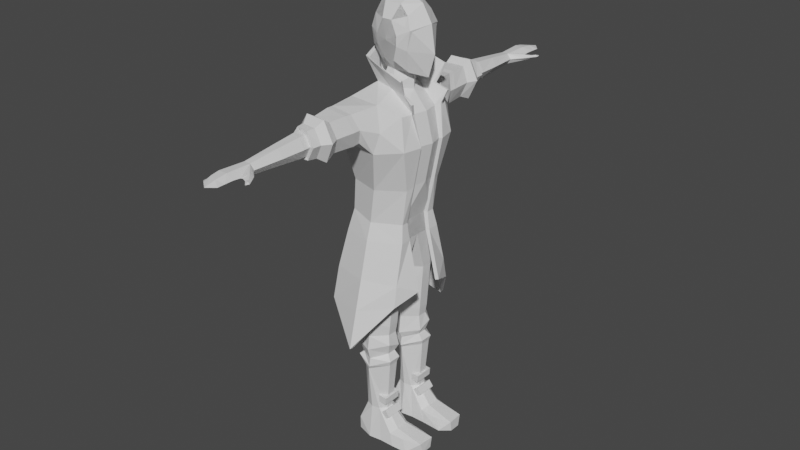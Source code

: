 # Source: Protag-in-prog1.blend  (saved by Blender 3.3.6; exported with 4.5.12 LTS)
import bpy
from mathutils import Matrix  # noqa: F401  (used for matrix-valued properties, if any)

bpy.ops.wm.read_factory_settings(use_empty=True)
scene = bpy.context.scene
scene.name = 'Scene'

# ---- collections
col_collection = bpy.data.collections.new('Collection'); scene.collection.children.link(col_collection)

# ---- materials (node trees are filled in below, after node groups)
mat_material = bpy.data.materials.new('Material')
mat_material.alpha_threshold = 0.0
mat_material.use_transparent_shadow = False
mat_material.roughness = 0.5
mat_material.line_color = (0.0, 0.0, 0.0, 1.0)

# ---- material node trees
mat_material.use_nodes = True; mat_material.node_tree.nodes.clear()
_N = mat_material.node_tree.nodes; _L = mat_material.node_tree.links
n0 = _N.new('ShaderNodeOutputMaterial'); n0.name = 'Material Output'; n0.location = (300, 300)
n1 = _N.new('ShaderNodeBsdfPrincipled'); n1.name = 'Principled BSDF'; n1.location = (10, 300)
n1.distribution = 'GGX'
n1.subsurface_method = 'RANDOM_WALK_SKIN'
n1.inputs[3].default_value = 1.45
n1.inputs[27].default_value = (0.0, 0.0, 0.0, 1.0)
n1.inputs[28].default_value = 1.0
_L.new(n1.outputs[0], n0.inputs[0])
n0.is_active_output = True

# ---- world
world_world = bpy.data.worlds.new('World'); scene.world = world_world
world_world.use_nodes = True; world_world.node_tree.nodes.clear()
_N = world_world.node_tree.nodes; _L = world_world.node_tree.links
n0 = _N.new('ShaderNodeOutputWorld'); n0.name = 'World Output'; n0.location = (300, 300)
n1 = _N.new('ShaderNodeBackground'); n1.name = 'Background'; n1.location = (10, 300)
n1.inputs[0].default_value = (0.05088, 0.05088, 0.05088, 1.0)
_L.new(n1.outputs[0], n0.inputs[0])
n0.is_active_output = True
world_world.color = (0.05088, 0.05088, 0.05088)
world_world.use_sun_shadow = False
world_world.sun_shadow_jitter_overblur = 0.0

# ---- meshes
me_cube = bpy.data.meshes.new('Cube')
me_cube.from_pydata([(0.6156, 0.799, 1.272), (0.4608, 0.5671, -1.744), (0.6156, -0.799, 1.272), (0.4608, -0.5671, -1.744), (-0.6763, 1.003, 1.512), (-0.8319, 0.757, -1.648), (-0.6763, -1.003, 1.512), (-0.8319, -0.757, -1.648), (-0.9318, 0.0, -1.648), (0.7985, 0.0, 1.272), (-0.8415, 0.0, 1.512), (0.4608, 0.0, -1.744), (0.7688, 0.8786, 0.456), (0.6011, 0.5687, -0.7189), (-0.7817, -0.7508, -0.7511), (0.7688, -0.8786, 0.456), (0.6011, -0.5687, -0.7189), (-0.7817, 0.7508, -0.7511), (1.008, 0.0, 0.4574), (0.7876, 0.0, -0.6434), (-0.1931, 0.9253, -1.744), (0.1979, -1.194, 1.558), (-0.1931, -0.9253, -1.744), (0.1979, 1.194, 1.558), (-0.03298, 0.9695, -0.7365), (-0.03298, -0.9695, -0.7365), (-0.3766, 3.282, 0.8787), (-0.5983, 3.243, 1.166), (-0.4183, 3.206, 1.434), (-0.1699, 3.269, 1.426), (-0.007908, 3.289, 1.152), (-0.1623, 3.263, 0.8738), (-0.4018, 4.978, 0.9692), (-0.5564, 4.962, 1.129), (-0.4149, 4.973, 1.253), (-0.2376, 4.964, 1.247), (-0.1218, 4.956, 1.113), (-0.2284, 4.953, 0.9648), (-0.6151, 2.943, 1.163), (-0.3985, 2.953, 0.8508), (-0.4382, 2.928, 1.448), (-0.1294, 2.961, 1.444), (0.01203, 2.958, 1.148), (-0.1185, 2.935, 0.845), (-0.6046, 4.074, 1.151), (-0.4018, 4.122, 0.9199), (-0.4358, 4.029, 1.355), (-0.1945, 4.161, 1.348), (-0.03733, 4.13, 1.135), (-0.1866, 4.099, 0.9153), (-0.3903, 3.481, 0.8785), (-0.6125, 3.438, 1.163), (-0.4369, 3.398, 1.426), (-0.1636, 3.482, 1.419), (0.0004302, 3.489, 1.148), (-0.1603, 3.461, 0.8734), (-1.064, 0.0, -2.252), (-0.953, -0.8886, -2.252), (-0.19, 1.086, -2.252), (-0.953, 0.8886, -2.252), (-0.19, -1.086, -2.252), (0.5348, -0.6657, -2.252), (0.5348, 0.0, -2.252), (0.5348, 0.6657, -2.252), (-0.2434, 0.0, -2.917), (-0.1535, 1.22, -3.486), (-0.7573, 1.004, -3.3), (0.3762, 0.4699, -3.486), (0.3762, 0.7814, -3.486), (-0.8206, 0.4699, -3.3), (-0.1954, 0.1157, -3.504), (-0.1493, 1.229, -4.703), (-0.5875, 1.014, -4.703), (0.2561, 0.4842, -4.849), (0.2561, 0.7931, -4.849), (-0.6503, 0.4842, -4.849), (-0.1908, 0.133, -4.867), (-0.151, 1.18, -5.123), (-0.5477, 0.986, -5.123), (0.2159, 0.5063, -5.135), (0.2159, 0.7859, -5.135), (-0.6045, 0.5063, -5.135), (-0.1886, 0.1884, -5.151), (-0.1446, 1.253, -5.517), (-0.623, 1.05, -5.487), (0.2974, 0.4711, -5.547), (0.2974, 0.8708, -5.393), (-0.6915, 0.4711, -5.654), (-0.1899, 0.1229, -5.657), (-0.2165, 1.148, -6.212), (-0.6574, 0.7805, -6.047), (0.2993, 0.5574, -6.047), (0.2993, 0.8529, -6.047), (-0.6574, 0.6298, -6.047), (-0.2165, 0.2618, -6.212), (-0.6321, 1.042, -5.935), (-0.1409, 1.204, -6.081), (0.3414, 0.8872, -5.902), (-0.6959, 0.5033, -5.935), (-0.183, 0.1907, -6.104), (0.3414, 0.5033, -5.902), (-0.1486, 1.161, -5.841), (-0.5737, 0.5293, -5.841), (0.195, 0.5293, -5.734), (-0.5204, 0.9791, -5.841), (0.195, 0.7915, -5.734), (-0.1838, 0.2313, -5.856), (-0.08372, -0.5268, 2.562), (-0.08429, -0.6139, 3.596), (-0.08372, 0.5268, 2.562), (-0.08429, 0.6139, 3.596), (0.1865, -0.5245, 2.562), (0.1865, -0.6143, 3.595), (0.1865, 0.5245, 2.562), (0.1865, 0.6143, 3.595), (-0.283, 0.3812, 2.465), (-0.4894, 0.0, 2.381), (-0.283, -0.3812, 2.465), (-0.4608, -0.4183, 3.624), (-0.5981, 0.0, 3.86), (-0.4608, 0.4183, 3.624), (0.4829, -0.3059, 2.267), (0.8496, 0.0, 2.144), (0.4829, 0.3059, 2.267), (0.5548, 0.4423, 3.716), (0.6588, 0.0, 3.951), (0.5548, -0.4423, 3.716), (-0.2371, -0.643, 2.97), (-0.2483, -0.6384, 3.211), (-0.2483, 0.6384, 3.211), (-0.2371, 0.643, 2.97), (0.3487, 0.6245, 3.224), (0.3393, 0.6222, 2.97), (0.3487, -0.6245, 3.224), (0.3393, -0.6222, 2.97), (0.6895, 0.5294, 3.392), (0.5795, 0.4999, 2.867), (0.9273, 0.0, 3.498), (1.039, 0.0, 2.764), (0.6895, -0.49, 3.392), (0.5795, -0.4999, 2.867), (-0.6031, -0.4039, 3.252), (-0.5397, -0.3998, 2.826), (-0.8012, 0.0, 3.388), (-0.7285, 0.0, 2.757), (-0.6031, 0.4039, 3.252), (-0.5397, 0.3998, 2.826), (-0.1645, 0.4014, 3.97), (0.3054, 0.4013, 3.956), (-0.2088, 0.0, 4.126), (0.3076, 0.0, 4.125), (-0.1645, -0.4014, 3.97), (0.3054, -0.4013, 3.956), (0.06314, 0.3507, 2.282), (-0.1881, 0.2994, 2.289), (0.4059, 0.0, 2.142), (-0.4307, 0.0, 2.073), (0.06314, -0.3507, 2.282), (-0.1881, -0.2994, 2.289), (0.05114, -0.6673, 3.097), (0.05114, 0.6673, 3.097), (0.1185, 0.4627, 1.852), (-0.29, 0.4431, 1.847), (0.396, 0.0, 1.751), (-0.5727, 0.0, 1.713), (0.1185, -0.4627, 1.852), (-0.29, -0.4431, 1.847), (-0.5988, 5.684, 1.116), (-0.02232, 5.672, 1.146), (-0.2089, 5.684, 1.061), (-0.4547, 5.684, 1.061), (-0.4547, 5.684, 1.27), (-0.2089, 5.684, 1.27), (-0.4493, 5.913, 1.095), (-0.5934, 5.823, 1.116), (-0.4493, 5.913, 1.236), (-0.01691, 5.915, 1.146), (-0.2034, 6.016, 1.103), (-0.2034, 6.016, 1.236), (-0.4424, 6.15, 1.165), (-0.5865, 6.028, 1.116), (-0.01002, 6.138, 1.146), (-0.1966, 6.342, 1.165), (0.0007275, 5.486, 1.141), (0.1225, 5.296, 1.055), (0.1567, 5.225, 1.133), (0.1029, 5.297, 1.213), (0.05741, 5.467, 1.145), (0.258, 5.463, 1.098), (0.2932, 5.426, 1.138), (0.2535, 5.465, 1.181), (0.1901, 5.521, 1.146), (0.3235, 5.552, 1.1), (0.382, 5.571, 1.141), (0.319, 5.554, 1.184), (0.3522, 5.677, 1.148), (-0.637, 0.3571, -8.087), (-0.432, 0.4697, -7.534), (-0.637, 1.053, -8.087), (-0.432, 0.9406, -7.534), (0.1818, 0.2751, -8.474), (0.006777, 0.4294, -7.534), (0.1818, 1.135, -8.474), (0.006777, 0.9809, -7.534), (-0.7627, 0.7865, -8.087), (-0.7627, 0.6238, -8.087), (-0.5354, 0.6501, -7.534), (-0.5354, 0.7602, -7.534), (0.2788, 0.5455, -8.474), (0.2788, 0.8648, -8.474), (0.1639, 0.8132, -7.534), (0.1639, 0.5971, -7.534), (-0.1793, 1.184, -8.474), (-0.2131, 1.029, -7.534), (-0.1793, 0.2261, -8.474), (-0.2131, 0.3811, -7.534), (-0.1793, 0.8648, -8.474), (-0.1793, 0.5455, -8.474), (0.4767, 1.069, -8.138), (0.6034, 1.135, -8.474), (0.6034, 0.8648, -8.474), (0.6034, 0.5301, -8.004), (0.4767, 0.3381, -8.138), (0.6034, 0.2751, -8.474), (0.6034, 0.5455, -8.474), (0.6034, 0.8838, -8.004), (0.9057, 1.011, -8.182), (1.051, 1.112, -8.474), (1.452, 0.8023, -8.474), (1.46, 0.433, -8.158), (1.028, 0.3481, -8.182), (1.174, 0.2482, -8.474), (1.452, 0.4829, -8.474), (1.432, 0.8967, -8.158), (-0.7601, 0.6238, -8.457), (-0.6344, 0.3571, -8.457), (-0.6344, 1.053, -8.457), (-0.7601, 0.7865, -8.457), (0.6156, 0.799, 1.272), (0.4608, 0.5671, -1.744), (-0.6763, 1.003, 1.512), (-0.8319, 0.757, -1.648), (-0.9318, 0.0, -1.648), (0.7131, 0.4164, 1.288), (-0.8415, 0.0, 1.512), (0.4608, 0.3616, -1.744), (0.7688, 0.8786, 0.456), (0.6011, 0.5687, -0.7189), (-0.8385, 1.132, 0.4574), (-0.7817, 0.7508, -0.7511), (0.9196, 0.3616, 0.4574), (0.696, 0.3616, -0.6434), (-1.004, 0.0, 0.4574), (-0.876, 0.0, -0.6589), (-0.1931, 0.9253, -1.744), (0.1979, 1.194, 1.558), (-0.03298, 0.9695, -0.7365), (0.2399, 1.328, 0.4521), (-0.5424, 1.618, 0.8062), (-0.5793, 1.837, 1.501), (-0.03347, 1.901, 1.464), (-0.01384, 1.604, 0.8049), (0.07815, 1.754, 1.137), (0.3355, 1.265, 0.9682), (-0.8385, 1.067, 1.009), (-0.6552, 1.731, 1.166), (-0.3766, 3.282, 0.8787), (-0.5983, 3.243, 1.166), (-0.4183, 3.206, 1.434), (-0.1699, 3.269, 1.426), (-0.007908, 3.289, 1.152), (-0.1623, 3.263, 0.8738), (-0.6151, 2.943, 1.163), (-0.3985, 2.953, 0.8508), (-0.4382, 2.928, 1.448), (-0.1294, 2.961, 1.444), (0.01203, 2.958, 1.148), (-0.1185, 2.935, 0.845), (-0.5332, 1.863, 0.8), (-0.6606, 1.951, 1.166), (-0.5721, 2.032, 1.507), (-0.04814, 2.091, 1.476), (0.07132, 1.973, 1.139), (-0.03006, 1.849, 0.7976), (-1.064, 0.0, -2.252), (-0.19, 1.086, -2.252), (-0.953, 0.8886, -2.252), (0.5348, 0.3616, -2.252), (0.5348, 0.6657, -2.252), (0.06314, 0.7817, 2.403), (-0.4957, 0.6194, 2.551), (0.7019, 0.8258, 2.271), (-0.7519, 0.0, 2.603), (0.1185, 0.4627, 1.852), (-0.29, 0.4431, 1.847), (0.5555, 0.5573, 1.796), (-0.5727, 0.0, 1.713), (-0.1801, 1.031, -1.73), (-0.9125, 0.8263, -1.63), (0.6894, 0.6256, -0.7432), (0.5524, 0.6239, -1.741), (-0.8644, 0.8194, -0.7605), (-0.9324, 0.0, 1.568), (-0.7473, 1.026, 1.59), (0.2535, 1.235, 1.641), (0.7046, 0.8389, 1.318), (0.5431, 0.4167, -1.748), (-1.038, 0.0, -1.633), (0.7528, 0.4906, 1.304), (0.7589, 0.422, -0.6654), (-0.9828, 0.0, -0.662), (0.8598, 0.9362, 0.45), (-0.9431, 1.091, 1.02), (-0.9226, 1.193, 0.4289), (0.9837, 0.4268, 0.4586), (-1.111, 0.0, 0.4579), (-0.01569, 1.074, -0.7573), (0.2803, 1.421, 0.4146), (-1.168, 0.0, -2.229), (-0.1765, 1.189, -2.222), (0.4206, 1.331, 0.9752), (0.6241, 0.7209, -2.227), (-0.762, 1.746, 1.168), (-0.6081, 1.662, 0.7331), (0.02992, 1.913, 1.551), (-0.6439, 1.842, 1.587), (0.182, 1.783, 1.138), (0.03817, 1.661, 0.7295), (-0.7055, 3.252, 1.159), (-0.4253, 3.292, 0.783), (-0.4659, 3.213, 1.531), (-0.1113, 3.279, 1.516), (0.09922, 3.301, 1.154), (-0.1089, 3.276, 0.7809), (-0.8948, 2.806, 1.164), (-0.5939, 1.866, 0.7109), (-0.574, 2.784, 1.694), (0.01099, 2.83, 1.684), (0.2743, 2.828, 1.148), (0.02531, 2.795, 0.6017), (-0.7681, 1.957, 1.161), (-0.5169, 2.819, 0.604), (-0.6328, 2.036, 1.596), (0.01495, 2.095, 1.563), (0.179, 1.979, 1.139), (0.03207, 1.853, 0.7095), (-1.029, 0.958, -2.221), (0.6163, 0.4088, -2.237), (0.1002, 0.8795, 2.429), (-0.5445, 0.7083, 2.587), (-0.3405, 0.4987, 1.925), (-0.8422, 0.0, 2.639), (0.7187, 0.904, 2.23), (0.167, 0.5606, 1.85), (-0.6481, 0.0, 1.786), (0.5992, 0.6294, 1.79), (-0.7181, 3.03, 1.16), (-0.4849, 3.008, 1.539), (-0.08078, 3.049, 1.529), (0.1142, 3.054, 1.15), (-0.07252, 3.03, 0.7616), (-0.4439, 3.047, 0.7634), (-0.7425, 2.531, 1.16), (-0.5536, 2.557, 1.565), (-0.03277, 2.601, 1.547), (0.1456, 2.549, 1.145), (-0.01947, 2.48, 0.735), (-0.5135, 2.496, 0.7365), (0.9284, 0.663, 1.654), (0.9184, 0.7467, 1.648), (0.8356, 0.5225, 1.326), (0.8327, 0.5891, 1.343), (-0.1781, 1.356, -3.275), (-1.124, 1.104, -3.335), (0.8611, 0.3792, -3.673), (0.5764, 0.9313, -3.391), (-1.461, 0.0, -4.057), (-0.1653, 1.459, -3.245), (-1.198, 1.177, -3.303), (0.9426, 0.4263, -3.657), (0.6618, 0.9969, -3.366), (-1.565, 0.0, -4.034), (-0.1365, 1.618, -4.096), (-1.209, 1.255, -4.265), (0.5994, 1.031, -3.99), (-0.1251, 1.721, -4.066), (-1.272, 1.333, -4.233), (0.6725, 1.106, -3.963), (-0.1116, 1.904, -5.125), (-0.1044, 2.008, -5.094), (-0.1259, 0.4271, -7.295), (-0.1072, 0.4271, -7.079), (-0.1259, 0.9815, -7.295), (-0.1072, 0.9815, -7.079), (0.2404, 0.4271, -7.327), (0.259, 0.4271, -7.11), (0.2404, 0.9815, -7.327), (0.259, 0.9815, -7.11), (0.0804, 0.4271, -7.915), (-0.05099, 0.4271, -7.741), (0.0804, 0.9815, -7.915), (-0.05099, 0.9815, -7.741), (0.3736, 0.4271, -7.693), (0.2422, 0.4271, -7.52), (0.3736, 0.9815, -7.693), (0.2422, 0.9815, -7.52), (0.6156, -0.799, 1.272), (0.4608, -0.5671, -1.744), (0.6156, 0.799, 1.272), (0.4608, 0.5671, -1.744), (-0.6763, -1.003, 1.512), (-0.8319, -0.757, -1.648), (-0.6763, 1.003, 1.512), (-0.8319, 0.757, -1.648), (0.7688, -0.8786, 0.456), (0.6011, -0.5687, -0.7189), (-0.7817, 0.7508, -0.7511), (0.7688, 0.8786, 0.456), (0.6011, 0.5687, -0.7189), (-0.7817, -0.7508, -0.7511), (-0.1931, -0.9253, -1.744), (0.1979, 1.194, 1.558), (-0.1931, 0.9253, -1.744), (0.1979, -1.194, 1.558), (-0.03298, -0.9695, -0.7365), (-0.03298, 0.9695, -0.7365), (-0.3766, -3.282, 0.8787), (-0.5983, -3.243, 1.166), (-0.4183, -3.206, 1.434), (-0.1699, -3.269, 1.426), (-0.007908, -3.289, 1.152), (-0.1623, -3.263, 0.8738), (-0.4018, -4.978, 0.9692), (-0.5564, -4.962, 1.129), (-0.4149, -4.973, 1.253), (-0.2376, -4.964, 1.247), (-0.1218, -4.956, 1.113), (-0.2284, -4.953, 0.9648), (-0.6151, -2.943, 1.163), (-0.3985, -2.953, 0.8508), (-0.4382, -2.928, 1.448), (-0.1294, -2.961, 1.444), (0.01203, -2.958, 1.148), (-0.1185, -2.935, 0.845), (-0.6046, -4.074, 1.151), (-0.4018, -4.122, 0.9199), (-0.4358, -4.029, 1.355), (-0.1945, -4.161, 1.348), (-0.03733, -4.13, 1.135), (-0.1866, -4.099, 0.9153), (-0.3903, -3.481, 0.8785), (-0.6125, -3.438, 1.163), (-0.4369, -3.398, 1.426), (-0.1636, -3.482, 1.419), (0.0004302, -3.489, 1.148), (-0.1603, -3.461, 0.8734), (-0.953, 0.8886, -2.252), (-0.19, -1.086, -2.252), (-0.953, -0.8886, -2.252), (-0.19, 1.086, -2.252), (0.5348, 0.6657, -2.252), (0.5348, -0.6657, -2.252), (-0.1535, -1.22, -3.486), (-0.7573, -1.004, -3.3), (0.3762, -0.4699, -3.486), (0.3762, -0.7814, -3.486), (-0.8206, -0.4699, -3.3), (-0.1954, -0.1157, -3.504), (-0.1493, -1.229, -4.703), (-0.5875, -1.014, -4.703), (0.2561, -0.4842, -4.849), (0.2561, -0.7931, -4.849), (-0.6503, -0.4842, -4.849), (-0.1908, -0.133, -4.867), (-0.151, -1.18, -5.123), (-0.5477, -0.986, -5.123), (0.2159, -0.5063, -5.135), (0.2159, -0.7859, -5.135), (-0.6045, -0.5063, -5.135), (-0.1886, -0.1884, -5.151), (-0.1446, -1.253, -5.517), (-0.623, -1.05, -5.487), (0.2974, -0.4711, -5.547), (0.2974, -0.8708, -5.393), (-0.6915, -0.4711, -5.654), (-0.1899, -0.1229, -5.657), (-0.2165, -1.148, -6.212), (-0.6574, -0.7805, -6.047), (0.2993, -0.5574, -6.047), (0.2993, -0.8529, -6.047), (-0.6574, -0.6298, -6.047), (-0.2165, -0.2618, -6.212), (-0.6321, -1.042, -5.935), (-0.1409, -1.204, -6.081), (0.3414, -0.8872, -5.902), (-0.6959, -0.5033, -5.935), (-0.183, -0.1907, -6.104), (0.3414, -0.5033, -5.902), (-0.1486, -1.161, -5.841), (-0.5737, -0.5293, -5.841), (0.195, -0.5293, -5.734), (-0.5204, -0.9791, -5.841), (0.195, -0.7915, -5.734), (-0.1838, -0.2313, -5.856), (-0.08372, 0.5268, 2.562), (-0.08429, 0.6139, 3.596), (-0.08372, -0.5268, 2.562), (-0.08429, -0.6139, 3.596), (0.1865, 0.5245, 2.562), (0.1865, 0.6143, 3.595), (0.1865, -0.5245, 2.562), (0.1865, -0.6143, 3.595), (-0.283, -0.3812, 2.465), (-0.283, 0.3812, 2.465), (-0.4608, 0.4183, 3.624), (-0.4608, -0.4183, 3.624), (0.4829, 0.3059, 2.267), (0.4829, -0.3059, 2.267), (0.5548, -0.4423, 3.716), (0.5548, 0.4423, 3.716), (-0.2371, 0.643, 2.97), (-0.2483, 0.6384, 3.211), (-0.2483, -0.6384, 3.211), (-0.2371, -0.643, 2.97), (0.3487, -0.6245, 3.224), (0.3393, -0.6222, 2.97), (0.3487, 0.6245, 3.224), (0.3393, 0.6222, 2.97), (0.6895, -0.5294, 3.392), (0.5795, -0.4999, 2.867), (0.6895, 0.49, 3.392), (0.5795, 0.4999, 2.867), (-0.6031, 0.4039, 3.252), (-0.5397, 0.3998, 2.826), (-0.6031, -0.4039, 3.252), (-0.5397, -0.3998, 2.826), (-0.1645, -0.4014, 3.97), (0.3054, -0.4013, 3.956), (-0.1645, 0.4014, 3.97), (0.3054, 0.4013, 3.956), (0.06314, -0.3507, 2.282), (-0.1881, -0.2994, 2.289), (0.06314, 0.3507, 2.282), (-0.1881, 0.2994, 2.289), (0.05114, 0.6673, 3.097), (0.05114, -0.6673, 3.097), (0.1185, -0.4627, 1.852), (-0.29, -0.4431, 1.847), (0.1185, 0.4627, 1.852), (-0.29, 0.4431, 1.847), (-0.5988, -5.684, 1.116), (-0.02232, -5.672, 1.146), (-0.2089, -5.684, 1.061), (-0.4547, -5.684, 1.061), (-0.4547, -5.684, 1.27), (-0.2089, -5.684, 1.27), (-0.4493, -5.913, 1.095), (-0.5934, -5.823, 1.116), (-0.4493, -5.913, 1.236), (-0.01691, -5.915, 1.146), (-0.2034, -6.016, 1.103), (-0.2034, -6.016, 1.236), (-0.4424, -6.15, 1.165), (-0.5865, -6.028, 1.116), (-0.01002, -6.138, 1.146), (-0.1966, -6.342, 1.165), (0.0007275, -5.486, 1.141), (0.1225, -5.296, 1.055), (0.1567, -5.225, 1.133), (0.1029, -5.297, 1.213), (0.05741, -5.467, 1.145), (0.258, -5.463, 1.098), (0.2932, -5.426, 1.138), (0.2535, -5.465, 1.181), (0.1901, -5.521, 1.146), (0.3235, -5.552, 1.1), (0.382, -5.571, 1.141), (0.319, -5.554, 1.184), (0.3522, -5.677, 1.148), (-0.637, -0.3571, -8.087), (-0.432, -0.4697, -7.534), (-0.637, -1.053, -8.087), (-0.432, -0.9406, -7.534), (0.1818, -0.2751, -8.474), (0.006777, -0.4294, -7.534), (0.1818, -1.135, -8.474), (0.006777, -0.9809, -7.534), (-0.7627, -0.7865, -8.087), (-0.7627, -0.6238, -8.087), (-0.5354, -0.6501, -7.534), (-0.5354, -0.7602, -7.534), (0.2788, -0.5455, -8.474), (0.2788, -0.8648, -8.474), (0.1639, -0.8132, -7.534), (0.1639, -0.5971, -7.534), (-0.1793, -1.184, -8.474), (-0.2131, -1.029, -7.534), (-0.1793, -0.2261, -8.474), (-0.2131, -0.3811, -7.534), (-0.1793, -0.8648, -8.474), (-0.1793, -0.5455, -8.474), (0.4767, -1.069, -8.138), (0.6034, -1.135, -8.474), (0.6034, -0.8648, -8.474), (0.6034, -0.5301, -8.004), (0.4767, -0.3381, -8.138), (0.6034, -0.2751, -8.474), (0.6034, -0.5455, -8.474), (0.6034, -0.8838, -8.004), (0.9057, -1.011, -8.182), (1.051, -1.112, -8.474), (1.452, -0.8023, -8.474), (1.46, -0.433, -8.158), (1.028, -0.3481, -8.182), (1.174, -0.2482, -8.474), (1.452, -0.4829, -8.474), (1.432, -0.8967, -8.158), (-0.7601, -0.6238, -8.457), (-0.6344, -0.3571, -8.457), (-0.6344, -1.053, -8.457), (-0.7601, -0.7865, -8.457), (0.6156, -0.799, 1.272), (0.4608, -0.5671, -1.744), (-0.6763, -1.003, 1.512), (-0.8319, -0.757, -1.648), (0.7131, -0.4164, 1.288), (0.4608, -0.3616, -1.744), (0.7688, -0.8786, 0.456), (0.6011, -0.5687, -0.7189), (-0.8385, -1.132, 0.4574), (-0.7817, -0.7508, -0.7511), (0.9196, -0.3616, 0.4574), (0.696, -0.3616, -0.6434), (-0.1931, -0.9253, -1.744), (0.1979, -1.194, 1.558), (-0.03298, -0.9695, -0.7365), (0.2399, -1.328, 0.4521), (-0.5424, -1.618, 0.8062), (-0.5793, -1.837, 1.501), (-0.03347, -1.901, 1.464), (-0.01384, -1.604, 0.8049), (0.07815, -1.754, 1.137), (0.3355, -1.265, 0.9682), (-0.8385, -1.067, 1.009), (-0.6552, -1.731, 1.166), (-0.3766, -3.282, 0.8787), (-0.5983, -3.243, 1.166), (-0.4183, -3.206, 1.434), (-0.1699, -3.269, 1.426), (-0.007908, -3.289, 1.152), (-0.1623, -3.263, 0.8738), (-0.6151, -2.943, 1.163), (-0.3985, -2.953, 0.8508), (-0.4382, -2.928, 1.448), (-0.1294, -2.961, 1.444), (0.01203, -2.958, 1.148), (-0.1185, -2.935, 0.845), (-0.5332, -1.863, 0.8), (-0.6606, -1.951, 1.166), (-0.5721, -2.032, 1.507), (-0.04814, -2.091, 1.476), (0.07132, -1.973, 1.139), (-0.03006, -1.849, 0.7976), (-0.19, -1.086, -2.252), (-0.953, -0.8886, -2.252), (0.5348, -0.3616, -2.252), (0.5348, -0.6657, -2.252), (0.06314, -0.7817, 2.403), (-0.4957, -0.6194, 2.551), (0.7019, -0.8258, 2.271), (0.1185, -0.4627, 1.852), (-0.29, -0.4431, 1.847), (0.5555, -0.5573, 1.796), (-0.1801, -1.031, -1.73), (-0.9125, -0.8263, -1.63), (0.6894, -0.6256, -0.7432), (0.5524, -0.6239, -1.741), (-0.8644, -0.8194, -0.7605), (-0.7473, -1.026, 1.59), (0.2535, -1.235, 1.641), (0.7046, -0.8389, 1.318), (0.5431, -0.4167, -1.748), (0.7528, -0.4906, 1.304), (0.7589, -0.422, -0.6654), (0.8598, -0.9362, 0.45), (-0.9431, -1.091, 1.02), (-0.9226, -1.193, 0.4289), (0.9837, -0.4268, 0.4586), (-0.01569, -1.074, -0.7573), (0.2803, -1.421, 0.4146), (-0.1765, -1.189, -2.222), (0.4206, -1.331, 0.9752), (0.6241, -0.7209, -2.227), (-0.762, -1.746, 1.168), (-0.6081, -1.662, 0.7331), (0.02992, -1.913, 1.551), (-0.6439, -1.842, 1.587), (0.182, -1.783, 1.138), (0.03817, -1.661, 0.7295), (-0.7055, -3.252, 1.159), (-0.4253, -3.292, 0.783), (-0.4659, -3.213, 1.531), (-0.1113, -3.279, 1.516), (0.09922, -3.301, 1.154), (-0.1089, -3.276, 0.7809), (-0.8948, -2.806, 1.164), (-0.5939, -1.866, 0.7109), (-0.574, -2.784, 1.694), (0.01099, -2.83, 1.684), (0.2743, -2.828, 1.148), (0.02531, -2.795, 0.6017), (-0.7681, -1.957, 1.161), (-0.5169, -2.819, 0.604), (-0.6328, -2.036, 1.596), (0.01495, -2.095, 1.563), (0.179, -1.979, 1.139), (0.03207, -1.853, 0.7095), (-1.029, -0.958, -2.221), (0.6163, -0.4088, -2.237), (0.1002, -0.8795, 2.429), (-0.5445, -0.7083, 2.587), (-0.3405, -0.4987, 1.925), (0.7187, -0.904, 2.23), (0.167, -0.5606, 1.85), (0.5992, -0.6294, 1.79), (-0.7181, -3.03, 1.16), (-0.4849, -3.008, 1.539), (-0.08078, -3.049, 1.529), (0.1142, -3.054, 1.15), (-0.07252, -3.03, 0.7616), (-0.4439, -3.047, 0.7634), (-0.7425, -2.531, 1.16), (-0.5536, -2.557, 1.565), (-0.03277, -2.601, 1.547), (0.1456, -2.549, 1.145), (-0.01947, -2.48, 0.735), (-0.5135, -2.496, 0.7365), (0.9284, -0.663, 1.654), (0.9184, -0.7467, 1.648), (0.8356, -0.5225, 1.326), (0.8327, -0.5891, 1.343), (-0.1781, -1.356, -3.275), (-1.124, -1.104, -3.335), (0.8611, -0.3792, -3.673), (0.5764, -0.9313, -3.391), (-0.1653, -1.459, -3.245), (-1.198, -1.177, -3.303), (0.9426, -0.4263, -3.657), (0.6618, -0.9969, -3.366), (-0.1365, -1.618, -4.096), (-1.209, -1.255, -4.265), (0.5994, -1.031, -3.99), (-0.1251, -1.721, -4.066), (-1.272, -1.333, -4.233), (0.6725, -1.106, -3.963), (-0.1116, -1.904, -5.125), (-0.1044, -2.008, -5.094), (-0.1259, -0.4271, -7.295), (-0.1072, -0.4271, -7.079), (-0.1259, -0.9815, -7.295), (-0.1072, -0.9815, -7.079), (0.2404, -0.4271, -7.327), (0.259, -0.4271, -7.11), (0.2404, -0.9815, -7.327), (0.259, -0.9815, -7.11), (0.0804, -0.4271, -7.915), (-0.05099, -0.4271, -7.741), (0.0804, -0.9815, -7.915), (-0.05099, -0.9815, -7.741), (0.3736, -0.4271, -7.693), (0.2422, -0.4271, -7.52), (0.3736, -0.9815, -7.693), (0.2422, -0.9815, -7.52)], [], [(8, 5, 59, 56), (18, 9, 2, 15), (12, 0, 9, 18), (1, 11, 62, 63), (1, 13, 19, 11), (13, 12, 18, 19), (20, 24, 13, 1), (11, 19, 16, 3), (19, 18, 15, 16), (22, 25, 14, 7), (3, 16, 25, 22), (5, 17, 24, 20), (7, 8, 56, 57), (20, 1, 63, 58), (38, 27, 26, 39), (40, 28, 27, 38), (41, 29, 28, 40), (42, 30, 29, 41), (43, 31, 30, 42), (39, 26, 31, 43), (44, 33, 32, 45), (46, 34, 33, 44), (47, 35, 34, 46), (48, 36, 35, 47), (49, 37, 36, 48), (45, 32, 37, 49), (50, 45, 49, 55), (55, 49, 48, 54), (54, 48, 47, 53), (53, 47, 46, 52), (52, 46, 44, 51), (51, 44, 45, 50), (27, 51, 50, 26), (28, 52, 51, 27), (29, 53, 52, 28), (30, 54, 53, 29), (31, 55, 54, 30), (26, 50, 55, 31), (62, 64, 70, 67), (56, 59, 66, 69), (5, 20, 58, 59), (3, 22, 60, 61), (11, 3, 61, 62), (22, 7, 57, 60), (64, 56, 69, 70), (59, 58, 65, 66), (68, 67, 73, 74), (70, 69, 75, 76), (67, 70, 76, 73), (66, 65, 71, 72), (58, 63, 68, 65), (63, 62, 67, 68), (73, 76, 82, 79), (72, 71, 77, 78), (75, 72, 78, 81), (71, 74, 80, 77), (65, 68, 74, 71), (69, 66, 72, 75), (77, 80, 86, 83), (80, 79, 85, 86), (82, 81, 87, 88), (79, 82, 88, 85), (76, 75, 81, 82), (74, 73, 79, 80), (100, 99, 94, 91), (95, 96, 89, 90), (98, 95, 90, 93), (96, 97, 92, 89), (81, 78, 84, 87), (78, 77, 83, 84), (99, 98, 93, 94), (97, 100, 91, 92), (105, 103, 100, 97), (106, 102, 98, 99), (101, 105, 97, 96), (102, 104, 95, 98), (104, 101, 96, 95), (103, 106, 99, 100), (85, 88, 106, 103), (84, 83, 101, 104), (87, 84, 104, 102), (83, 86, 105, 101), (88, 87, 102, 106), (86, 85, 103, 105), (145, 120, 110, 129), (160, 114, 131), (139, 126, 112, 133), (159, 108, 128), (157, 121, 111), (151, 118, 108), (110, 120, 147), (147, 120, 119, 149), (149, 119, 118, 151), (113, 123, 153), (153, 123, 122, 155), (155, 122, 121, 157), (131, 114, 124, 135), (135, 124, 125, 137), (137, 125, 126, 139), (128, 108, 118, 141), (141, 118, 119, 143), (143, 119, 120, 145), (116, 144, 146, 115), (144, 143, 145, 146), (117, 142, 144, 116), (142, 141, 143, 144), (107, 127, 142, 117), (127, 128, 141, 142), (122, 138, 140, 121), (138, 137, 139, 140), (123, 136, 138, 122), (136, 135, 137, 138), (113, 132, 136, 123), (132, 131, 135, 136), (107, 159, 127), (159, 128, 127), (121, 140, 134, 111), (140, 139, 133, 134), (113, 160, 132), (160, 131, 132), (115, 146, 130, 109), (146, 145, 129, 130), (130, 129, 160), (109, 130, 160), (109, 160, 113), (134, 133, 159), (111, 134, 159), (111, 159, 107), (116, 156, 158, 117), (158, 156, 164, 166), (115, 154, 156, 116), (156, 154, 162, 164), (109, 154, 115), (109, 113, 153, 154), (125, 150, 152, 126), (150, 149, 151, 152), (124, 148, 150, 125), (148, 147, 149, 150), (114, 148, 124), (114, 110, 147, 148), (126, 152, 112), (152, 151, 108, 112), (117, 158, 107), (158, 157, 111, 107), (133, 112, 159), (159, 112, 108), (129, 110, 160), (160, 110, 114), (164, 162, 4, 10), (153, 155, 163, 161), (157, 158, 166, 165), (155, 157, 165, 163), (154, 153, 161, 162), (161, 163, 9, 0), (163, 165, 2, 9), (165, 21, 2), (6, 166, 164, 10), (21, 165, 166, 6), (162, 161, 23, 4), (23, 161, 0), (170, 167, 174, 173), (169, 168, 183, 37), (171, 167, 33, 34), (168, 172, 35, 183), (172, 171, 34, 35), (167, 170, 32, 33), (170, 169, 37, 32), (168, 169, 177, 176), (172, 168, 176, 178), (177, 173, 179, 182), (178, 176, 181, 182), (173, 174, 180, 179), (171, 172, 178, 175), (169, 170, 173, 177), (167, 171, 175, 174), (174, 175, 179, 180), (175, 178, 182, 179), (176, 177, 182, 181), (185, 184, 188, 189), (183, 35, 186, 187), (36, 37, 184, 185), (184, 187, 191, 188), (35, 36, 185, 186), (37, 183, 187, 184), (189, 188, 192, 193), (188, 191, 195, 192), (187, 186, 190, 191), (186, 185, 189, 190), (195, 194, 193), (192, 195, 193), (191, 190, 194, 195), (190, 189, 193, 194), (204, 207, 199, 198), (212, 213, 203, 202), (209, 202, 219, 220), (214, 215, 197, 196), (217, 208, 200, 214), (203, 213, 89), (207, 206, 93, 90), (201, 211, 91, 94), (212, 202, 209, 216), (216, 209, 208, 217), (203, 210, 225, 218), (201, 200, 223, 222), (196, 197, 206, 205), (205, 206, 207, 204), (204, 198, 236, 237), (210, 203, 89, 92), (197, 215, 94), (206, 197, 94, 93), (200, 201, 215, 214), (198, 199, 213, 212), (219, 218, 226, 227), (221, 230, 229), (223, 224, 232, 231), (200, 208, 224, 223), (210, 211, 221, 225), (211, 201, 222, 221), (208, 209, 220, 224), (202, 203, 218, 219), (232, 229, 231), (227, 233, 228), (228, 233, 229, 232), (225, 221, 229, 233), (224, 220, 228, 232), (222, 223, 231, 230), (220, 219, 227, 228), (218, 225, 226), (231, 229, 230), (233, 227, 226), (226, 225, 233), (230, 221, 222), (237, 216, 217, 234), (236, 212, 216, 237), (234, 217, 214, 235), (214, 196, 235), (198, 212, 236), (205, 204, 237, 234), (196, 205, 234, 235), (215, 201, 94), (199, 207, 90, 89), (211, 210, 92, 91), (213, 199, 89), (263, 262, 260, 255), (252, 264, 248), (242, 241, 286, 284), (257, 263, 246), (246, 238, 243, 250), (239, 245, 287, 288), (239, 247, 251, 245), (247, 246, 250, 251), (254, 256, 247, 239), (256, 257, 246, 247), (242, 253, 249, 241), (253, 252, 248, 249), (249, 248, 257, 256), (241, 249, 256, 254), (254, 239, 288, 285), (240, 259, 265, 264), (255, 260, 259, 240), (257, 261, 262, 263), (248, 258, 261, 257), (264, 265, 258, 248), (246, 263, 238), (238, 263, 255), (264, 252, 244), (244, 240, 264), (272, 267, 266, 273), (274, 268, 267, 272), (275, 269, 268, 274), (276, 270, 269, 275), (277, 271, 270, 276), (273, 266, 271, 277), (278, 273, 277, 283), (283, 277, 276, 282), (282, 276, 275, 281), (281, 275, 274, 280), (280, 274, 272, 279), (279, 272, 273, 278), (265, 279, 278, 258), (259, 280, 279, 265), (260, 281, 280, 259), (262, 282, 281, 260), (261, 283, 282, 262), (258, 278, 283, 261), (241, 254, 285, 286), (292, 290, 294, 296), (296, 294, 240, 244), (289, 291, 295, 293), (290, 289, 293, 294), (243, 238, 293), (294, 293, 255, 240), (255, 293, 238), (320, 304, 324, 326), (315, 313, 312), (307, 318, 346, 298), (317, 311, 320), (311, 314, 308, 305), (300, 321, 347, 306), (300, 306, 309, 299), (299, 309, 314, 311), (297, 300, 299, 316), (316, 299, 311, 317), (307, 298, 301, 310), (310, 301, 313, 315), (301, 316, 317, 313), (298, 297, 316, 301), (297, 319, 321, 300), (303, 312, 322, 325), (304, 303, 325, 324), (317, 320, 326, 327), (313, 317, 327, 323), (312, 313, 323, 322), (311, 305, 320), (305, 304, 320), (312, 302, 315), (302, 312, 303), (356, 361, 329, 328), (357, 356, 328, 330), (358, 357, 330, 331), (359, 358, 331, 332), (360, 359, 332, 333), (361, 360, 333, 329), (367, 366, 339, 341), (366, 365, 338, 339), (365, 364, 337, 338), (364, 363, 336, 337), (363, 362, 334, 336), (362, 367, 341, 334), (322, 323, 335, 340), (325, 322, 340, 342), (324, 325, 342, 343), (326, 324, 343, 344), (327, 326, 344, 345), (323, 327, 345, 335), (298, 346, 319, 297), (351, 354, 350, 349), (354, 302, 303, 350), (348, 353, 355, 352), (349, 350, 353, 348), (293, 295, 243), (350, 303, 304, 353), (304, 305, 353), (319, 346, 378, 377), (292, 351, 349, 290), (286, 285, 372, 373), (250, 314, 309, 251), (267, 328, 329, 266), (308, 369, 355), (251, 309, 306, 245), (289, 348, 352, 291), (321, 319, 377, 380), (252, 315, 302, 244), (268, 330, 328, 267), (242, 307, 310, 253), (285, 288, 375, 372), (253, 310, 315, 252), (269, 331, 330, 268), (245, 306, 347, 287), (270, 332, 331, 269), (244, 302, 354, 296), (284, 318, 307, 242), (271, 333, 332, 270), (296, 354, 351, 292), (290, 349, 348, 289), (266, 329, 333, 271), (291, 352, 355, 295), (341, 339, 360, 361), (339, 338, 359, 360), (338, 337, 358, 359), (337, 336, 357, 358), (336, 334, 356, 357), (334, 341, 361, 356), (340, 335, 367, 362), (342, 340, 362, 363), (343, 342, 363, 364), (344, 343, 364, 365), (345, 344, 365, 366), (335, 345, 366, 367), (243, 368, 370), (369, 308, 371), (355, 369, 368, 295), (295, 368, 243), (308, 353, 305), (353, 308, 355), (370, 371, 314, 250), (368, 369, 371, 370), (250, 243, 370), (308, 314, 371), (378, 381, 386), (376, 373, 383), (379, 380, 387), (288, 287, 374, 375), (287, 347, 379, 374), (347, 321, 380, 379), (284, 286, 373, 376), (318, 284, 376, 381), (346, 318, 381, 378), (382, 384, 388), (374, 379, 387, 384), (383, 386, 381, 376), (387, 385, 389), (372, 375, 384, 382), (373, 372, 382, 383), (380, 377, 385, 387), (377, 378, 386, 385), (375, 374, 384), (388, 389, 386, 383), (384, 387, 389, 388), (385, 386, 389), (383, 382, 388), (392, 393, 397, 396), (396, 397, 395, 394), (394, 395, 391, 390), (392, 396, 394, 390), (397, 393, 391, 395), (400, 401, 405, 404), (404, 405, 403, 402), (402, 403, 399, 398), (400, 404, 402, 398), (405, 401, 399, 403), (8, 56, 458, 411), (18, 417, 408, 9), (414, 18, 9, 406), (407, 461, 62, 11), (407, 11, 19, 415), (415, 19, 18, 414), (420, 407, 415, 424), (11, 409, 418, 19), (19, 418, 417, 18), (422, 413, 416, 425), (409, 422, 425, 418), (411, 420, 424, 419), (413, 456, 56, 8), (420, 457, 461, 407), (438, 439, 426, 427), (440, 438, 427, 428), (441, 440, 428, 429), (442, 441, 429, 430), (443, 442, 430, 431), (439, 443, 431, 426), (444, 445, 432, 433), (446, 444, 433, 434), (447, 446, 434, 435), (448, 447, 435, 436), (449, 448, 436, 437), (445, 449, 437, 432), (450, 455, 449, 445), (455, 454, 448, 449), (454, 453, 447, 448), (453, 452, 446, 447), (452, 451, 444, 446), (451, 450, 445, 444), (427, 426, 450, 451), (428, 427, 451, 452), (429, 428, 452, 453), (430, 429, 453, 454), (431, 430, 454, 455), (426, 431, 455, 450), (62, 464, 467, 64), (56, 466, 463, 458), (411, 458, 457, 420), (409, 460, 459, 422), (11, 62, 460, 409), (422, 459, 456, 413), (64, 467, 466, 56), (458, 463, 462, 457), (465, 471, 470, 464), (467, 473, 472, 466), (464, 470, 473, 467), (463, 469, 468, 462), (457, 462, 465, 461), (461, 465, 464, 62), (470, 476, 479, 473), (469, 475, 474, 468), (472, 478, 475, 469), (468, 474, 477, 471), (462, 468, 471, 465), (466, 472, 469, 463), (474, 480, 483, 477), (477, 483, 482, 476), (479, 485, 484, 478), (476, 482, 485, 479), (473, 479, 478, 472), (471, 477, 476, 470), (497, 488, 491, 496), (492, 487, 486, 493), (495, 490, 487, 492), (493, 486, 489, 494), (478, 484, 481, 475), (475, 481, 480, 474), (496, 491, 490, 495), (494, 489, 488, 497), (502, 494, 497, 500), (503, 496, 495, 499), (498, 493, 494, 502), (499, 495, 492, 501), (501, 492, 493, 498), (500, 497, 496, 503), (482, 500, 503, 485), (481, 501, 498, 480), (484, 499, 501, 481), (480, 498, 502, 483), (485, 503, 499, 484), (483, 502, 500, 482), (534, 522, 507, 515), (545, 524, 511), (530, 526, 509, 519), (544, 521, 505), (542, 508, 516), (538, 505, 514), (507, 536, 515), (536, 149, 119, 515), (149, 538, 514, 119), (510, 540, 517), (540, 155, 122, 517), (155, 542, 516, 122), (524, 528, 518, 511), (528, 137, 125, 518), (137, 530, 519, 125), (521, 532, 514, 505), (532, 143, 119, 514), (143, 534, 515, 119), (116, 512, 535, 144), (144, 535, 534, 143), (513, 116, 144, 533), (533, 144, 143, 532), (504, 513, 533, 520), (520, 533, 532, 521), (122, 516, 531, 138), (138, 531, 530, 137), (517, 122, 138, 529), (529, 138, 137, 528), (510, 517, 529, 525), (525, 529, 528, 524), (504, 520, 544), (544, 520, 521), (516, 508, 527, 531), (531, 527, 526, 530), (510, 525, 545), (545, 525, 524), (512, 506, 523, 535), (535, 523, 522, 534), (523, 545, 522), (506, 545, 523), (506, 510, 545), (527, 544, 526), (508, 544, 527), (508, 504, 544), (116, 513, 543, 156), (543, 549, 164, 156), (512, 116, 156, 541), (156, 164, 547, 541), (506, 512, 541), (506, 541, 540, 510), (125, 519, 539, 150), (150, 539, 538, 149), (518, 125, 150, 537), (537, 150, 149, 536), (511, 518, 537), (511, 537, 536, 507), (519, 509, 539), (539, 509, 505, 538), (513, 504, 543), (543, 504, 508, 542), (526, 544, 509), (544, 505, 509), (522, 545, 507), (545, 511, 507), (164, 10, 410, 547), (540, 546, 163, 155), (542, 548, 549, 543), (155, 163, 548, 542), (541, 547, 546, 540), (546, 406, 9, 163), (163, 9, 408, 548), (548, 408, 421), (412, 10, 164, 549), (421, 412, 549, 548), (547, 410, 423, 546), (423, 406, 546), (553, 556, 557, 550), (552, 437, 566, 551), (554, 434, 433, 550), (551, 566, 435, 555), (555, 435, 434, 554), (550, 433, 432, 553), (553, 432, 437, 552), (551, 559, 560, 552), (555, 561, 559, 551), (560, 565, 562, 556), (561, 565, 564, 559), (556, 562, 563, 557), (554, 558, 561, 555), (552, 560, 556, 553), (550, 557, 558, 554), (557, 563, 562, 558), (558, 562, 565, 561), (559, 564, 565, 560), (568, 572, 571, 567), (566, 570, 569, 435), (436, 568, 567, 437), (567, 571, 574, 570), (435, 569, 568, 436), (437, 567, 570, 566), (572, 576, 575, 571), (571, 575, 578, 574), (570, 574, 573, 569), (569, 573, 572, 568), (578, 576, 577), (575, 576, 578), (574, 578, 577, 573), (573, 577, 576, 572), (587, 581, 582, 590), (595, 585, 586, 596), (592, 603, 602, 585), (597, 579, 580, 598), (600, 597, 583, 591), (586, 486, 596), (590, 487, 490, 589), (584, 491, 488, 594), (595, 599, 592, 585), (599, 600, 591, 592), (586, 601, 608, 593), (584, 605, 606, 583), (579, 588, 589, 580), (588, 587, 590, 589), (587, 620, 619, 581), (593, 489, 486, 586), (580, 491, 598), (589, 490, 491, 580), (583, 597, 598, 584), (581, 595, 596, 582), (602, 610, 609, 601), (604, 612, 613), (606, 614, 615, 607), (583, 606, 607, 591), (593, 608, 604, 594), (594, 604, 605, 584), (591, 607, 603, 592), (585, 602, 601, 586), (615, 614, 612), (610, 611, 616), (611, 615, 612, 616), (608, 616, 612, 604), (607, 615, 611, 603), (605, 613, 614, 606), (603, 611, 610, 602), (601, 609, 608), (614, 613, 612), (616, 609, 610), (609, 616, 608), (613, 605, 604), (620, 617, 600, 599), (619, 620, 599, 595), (617, 618, 597, 600), (597, 618, 579), (581, 619, 595), (588, 617, 620, 587), (579, 618, 617, 588), (598, 491, 584), (582, 486, 487, 590), (594, 488, 489, 593), (596, 486, 582), (642, 634, 639, 641), (252, 629, 643), (242, 284, 664, 624), (636, 627, 642), (627, 631, 625, 621), (622, 666, 665, 626), (622, 626, 632, 628), (628, 632, 631, 627), (633, 622, 628, 635), (635, 628, 627, 636), (242, 624, 630, 253), (253, 630, 629, 252), (630, 635, 636, 629), (624, 633, 635, 630), (633, 663, 666, 622), (623, 643, 644, 638), (634, 623, 638, 639), (636, 642, 641, 640), (629, 636, 640, 637), (643, 629, 637, 644), (627, 621, 642), (621, 634, 642), (643, 244, 252), (244, 643, 623), (651, 652, 645, 646), (653, 651, 646, 647), (654, 653, 647, 648), (655, 654, 648, 649), (656, 655, 649, 650), (652, 656, 650, 645), (657, 662, 656, 652), (662, 661, 655, 656), (661, 660, 654, 655), (660, 659, 653, 654), (659, 658, 651, 653), (658, 657, 652, 651), (644, 637, 657, 658), (638, 644, 658, 659), (639, 638, 659, 660), (641, 639, 660, 661), (640, 641, 661, 662), (637, 640, 662, 657), (624, 664, 663, 633), (292, 296, 671, 668), (296, 244, 623, 671), (667, 670, 672, 669), (668, 671, 670, 667), (625, 670, 621), (671, 623, 634, 670), (634, 621, 670), (691, 697, 695, 679), (315, 685, 686), (307, 674, 717, 318), (689, 691, 684), (684, 680, 682, 687), (676, 681, 718, 692), (676, 675, 683, 681), (675, 684, 687, 683), (673, 688, 675, 676), (688, 689, 684, 675), (307, 310, 677, 674), (310, 315, 686, 677), (677, 686, 689, 688), (674, 677, 688, 673), (673, 676, 692, 690), (678, 696, 693, 685), (679, 695, 696, 678), (689, 698, 697, 691), (686, 694, 698, 689), (685, 693, 694, 686), (684, 691, 680), (680, 691, 679), (685, 315, 302), (302, 678, 685), (725, 699, 700, 730), (726, 701, 699, 725), (727, 702, 701, 726), (728, 703, 702, 727), (729, 704, 703, 728), (730, 700, 704, 729), (736, 712, 710, 735), (735, 710, 709, 734), (734, 709, 708, 733), (733, 708, 707, 732), (732, 707, 705, 731), (731, 705, 712, 736), (693, 711, 706, 694), (696, 713, 711, 693), (695, 714, 713, 696), (697, 715, 714, 695), (698, 716, 715, 697), (694, 706, 716, 698), (674, 673, 690, 717), (351, 720, 721, 354), (354, 721, 678, 302), (719, 722, 724, 723), (720, 719, 723, 721), (670, 625, 672), (721, 723, 679, 678), (679, 723, 680), (690, 745, 746, 717), (292, 668, 720, 351), (664, 742, 741, 663), (631, 632, 683, 687), (646, 645, 700, 699), (682, 724, 738), (632, 626, 681, 683), (667, 669, 722, 719), (692, 748, 745, 690), (647, 646, 699, 701), (663, 741, 744, 666), (648, 647, 701, 702), (626, 665, 718, 681), (649, 648, 702, 703), (650, 649, 703, 704), (668, 667, 719, 720), (645, 650, 704, 700), (669, 672, 724, 722), (712, 730, 729, 710), (710, 729, 728, 709), (709, 728, 727, 708), (708, 727, 726, 707), (707, 726, 725, 705), (705, 725, 730, 712), (711, 731, 736, 706), (713, 732, 731, 711), (714, 733, 732, 713), (715, 734, 733, 714), (716, 735, 734, 715), (706, 736, 735, 716), (625, 739, 737), (738, 740, 682), (724, 672, 737, 738), (672, 625, 737), (682, 680, 723), (723, 724, 682), (739, 631, 687, 740), (737, 739, 740, 738), (631, 739, 625), (682, 740, 687), (746, 753, 381), (376, 750, 742), (747, 754, 748), (666, 744, 743, 665), (665, 743, 747, 718), (718, 747, 748, 692), (284, 376, 742, 664), (717, 746, 381, 318), (749, 755, 751), (743, 751, 754, 747), (750, 376, 381, 753), (754, 756, 752), (741, 749, 751, 744), (742, 750, 749, 741), (748, 754, 752, 745), (745, 752, 753, 746), (744, 751, 743), (755, 750, 753, 756), (751, 755, 756, 754), (752, 756, 753), (750, 755, 749), (759, 763, 764, 760), (763, 761, 762, 764), (761, 757, 758, 762), (759, 757, 761, 763), (764, 762, 758, 760), (767, 771, 772, 768), (771, 769, 770, 772), (769, 765, 766, 770), (767, 765, 769, 771), (772, 770, 766, 768)])
_uv = me_cube.uv_layers.new(name='UVMap')
_uv.uv.foreach_set('vector', [0.375, 0.125, 0.375, 0.25, 0.375, 0.25, 0.375, 0.125, 0.5417, 0.625, 0.625, 0.625, 0.625, 0.75, 0.5417, 0.75, 0.5417, 0.5, 0.625, 0.5, 0.625, 0.625, 0.5417, 0.625, 0.375, 0.5, 0.375, 0.625, 0.375, 0.625, 0.375, 0.5, 0.375, 0.5, 0.4583, 0.5, 0.4583, 0.625, 0.375, 0.625, 0.4583, 0.5, 0.5417, 0.5, 0.5417, 0.625, 0.4583, 0.625, 0.375, 0.375, 0.4583, 0.375, 0.4583, 0.5, 0.375, 0.5, 0.375, 0.625, 0.4583, 0.625, 0.4583, 0.75, 0.375, 0.75, 0.4583, 0.625, 0.5417, 0.625, 0.5417, 0.75, 0.4583, 0.75, 0.375, 0.875, 0.4583, 0.875, 0.4583, 1.0, 0.375, 1.0, 0.375, 0.75, 0.4583, 0.75, 0.4583, 0.875, 0.375, 0.875, 0.375, 0.25, 0.4583, 0.25, 0.4583, 0.375, 0.375, 0.375, 0.375, 0.0, 0.375, 0.125, 0.375, 0.125, 0.375, 0.0, 0.375, 0.375, 0.375, 0.5, 0.375, 0.5, 0.375, 0.375, 0.5848, 0.25, 0.5848, 0.25, 0.5417, 0.25, 0.5417, 0.25, 0.625, 0.25, 0.625, 0.25, 0.5848, 0.25, 0.5848, 0.25, 0.625, 0.375, 0.625, 0.375, 0.625, 0.25, 0.625, 0.25, 0.5836, 0.375, 0.5836, 0.375, 0.625, 0.375, 0.625, 0.375, 0.5417, 0.375, 0.5417, 0.375, 0.5836, 0.375, 0.5836, 0.375, 0.5417, 0.25, 0.5417, 0.25, 0.5417, 0.375, 0.5417, 0.375, 0.5848, 0.25, 0.5848, 0.25, 0.5417, 0.25, 0.5417, 0.25, 0.625, 0.25, 0.625, 0.25, 0.5848, 0.25, 0.5848, 0.25, 0.625, 0.375, 0.625, 0.375, 0.625, 0.25, 0.625, 0.25, 0.5836, 0.375, 0.5836, 0.375, 0.625, 0.375, 0.625, 0.375, 0.5417, 0.375, 0.5417, 0.375, 0.5836, 0.375, 0.5836, 0.375, 0.5417, 0.25, 0.5417, 0.25, 0.5417, 0.375, 0.5417, 0.375, 0.5417, 0.25, 0.5417, 0.25, 0.5417, 0.375, 0.5417, 0.375, 0.5417, 0.375, 0.5417, 0.375, 0.5836, 0.375, 0.5836, 0.375, 0.5836, 0.375, 0.5836, 0.375, 0.625, 0.375, 0.625, 0.375, 0.625, 0.375, 0.625, 0.375, 0.625, 0.25, 0.625, 0.25, 0.625, 0.25, 0.625, 0.25, 0.5848, 0.25, 0.5848, 0.25, 0.5848, 0.25, 0.5848, 0.25, 0.5417, 0.25, 0.5417, 0.25, 0.5848, 0.25, 0.5848, 0.25, 0.5417, 0.25, 0.5417, 0.25, 0.625, 0.25, 0.625, 0.25, 0.5848, 0.25, 0.5848, 0.25, 0.625, 0.375, 0.625, 0.375, 0.625, 0.25, 0.625, 0.25, 0.5836, 0.375, 0.5836, 0.375, 0.625, 0.375, 0.625, 0.375, 0.5417, 0.375, 0.5417, 0.375, 0.5836, 0.375, 0.5836, 0.375, 0.5417, 0.25, 0.5417, 0.25, 0.5417, 0.375, 0.5417, 0.375, 0.375, 0.625, 0.25, 0.625, 0.25, 0.625, 0.375, 0.625, 0.375, 0.125, 0.375, 0.25, 0.375, 0.25, 0.375, 0.125, 0.375, 0.25, 0.375, 0.375, 0.375, 0.375, 0.375, 0.25, 0.375, 0.75, 0.375, 0.875, 0.375, 0.875, 0.375, 0.75, 0.375, 0.625, 0.375, 0.75, 0.375, 0.75, 0.375, 0.625, 0.375, 0.875, 0.375, 1.0, 0.375, 1.0, 0.375, 0.875, 0.25, 0.625, 0.125, 0.625, 0.125, 0.625, 0.25, 0.625, 0.375, 0.25, 0.375, 0.375, 0.375, 0.375, 0.375, 0.25, 0.375, 0.5, 0.375, 0.625, 0.375, 0.625, 0.375, 0.5, 0.25, 0.625, 0.125, 0.625, 0.125, 0.625, 0.25, 0.625, 0.375, 0.625, 0.25, 0.625, 0.25, 0.625, 0.375, 0.625, 0.375, 0.25, 0.375, 0.375, 0.375, 0.375, 0.375, 0.25, 0.375, 0.375, 0.375, 0.5, 0.375, 0.5, 0.375, 0.375, 0.375, 0.5, 0.375, 0.625, 0.375, 0.625, 0.375, 0.5, 0.375, 0.625, 0.25, 0.625, 0.25, 0.625, 0.375, 0.625, 0.375, 0.25, 0.375, 0.375, 0.375, 0.375, 0.375, 0.25, 0.375, 0.125, 0.375, 0.25, 0.375, 0.25, 0.375, 0.125, 0.375, 0.375, 0.375, 0.5, 0.375, 0.5, 0.375, 0.375, 0.375, 0.375, 0.375, 0.5, 0.375, 0.5, 0.375, 0.375, 0.375, 0.125, 0.375, 0.25, 0.375, 0.25, 0.375, 0.125, 0.375, 0.375, 0.375, 0.5, 0.375, 0.5, 0.375, 0.375, 0.375, 0.5, 0.375, 0.625, 0.375, 0.625, 0.375, 0.5, 0.25, 0.625, 0.125, 0.625, 0.125, 0.625, 0.25, 0.625, 0.375, 0.625, 0.25, 0.625, 0.25, 0.625, 0.375, 0.625, 0.25, 0.625, 0.125, 0.625, 0.125, 0.625, 0.25, 0.625, 0.375, 0.5, 0.375, 0.625, 0.375, 0.625, 0.375, 0.5, 0.375, 0.625, 0.25, 0.625, 0.25, 0.625, 0.375, 0.625, 0.375, 0.25, 0.375, 0.375, 0.375, 0.375, 0.375, 0.25, 0.375, 0.125, 0.375, 0.25, 0.375, 0.25, 0.375, 0.125, 0.375, 0.375, 0.375, 0.5, 0.375, 0.5, 0.375, 0.375, 0.375, 0.125, 0.375, 0.25, 0.375, 0.25, 0.375, 0.125, 0.375, 0.25, 0.375, 0.375, 0.375, 0.375, 0.375, 0.25, 0.25, 0.625, 0.125, 0.625, 0.125, 0.625, 0.25, 0.625, 0.375, 0.5, 0.375, 0.625, 0.375, 0.625, 0.375, 0.5, 0.375, 0.5, 0.375, 0.625, 0.375, 0.625, 0.375, 0.5, 0.25, 0.625, 0.125, 0.625, 0.125, 0.625, 0.25, 0.625, 0.375, 0.375, 0.375, 0.5, 0.375, 0.5, 0.375, 0.375, 0.375, 0.125, 0.375, 0.25, 0.375, 0.25, 0.375, 0.125, 0.375, 0.25, 0.375, 0.375, 0.375, 0.375, 0.375, 0.25, 0.375, 0.625, 0.25, 0.625, 0.25, 0.625, 0.375, 0.625, 0.375, 0.625, 0.25, 0.625, 0.25, 0.625, 0.375, 0.625, 0.375, 0.25, 0.375, 0.375, 0.375, 0.375, 0.375, 0.25, 0.375, 0.125, 0.375, 0.25, 0.375, 0.25, 0.375, 0.125, 0.375, 0.375, 0.375, 0.5, 0.375, 0.5, 0.375, 0.375, 0.25, 0.625, 0.125, 0.625, 0.125, 0.625, 0.25, 0.625, 0.375, 0.5, 0.375, 0.625, 0.375, 0.625, 0.375, 0.5, 0.5417, 0.1875, 0.625, 0.1875, 0.625, 0.25, 0.5417, 0.25, 0.5417, 0.4167, 0.625, 0.5, 0.5417, 0.5, 0.5417, 0.6875, 0.625, 0.6875, 0.625, 0.75, 0.5417, 0.75, 0.5417, 0.9167, 0.625, 1.0, 0.5417, 1.0, 0.2917, 0.6875, 0.375, 0.6875, 0.2917, 0.75, 0.7917, 0.6875, 0.875, 0.6875, 0.7917, 0.75, 0.875, 0.5, 0.875, 0.5625, 0.7917, 0.5625, 0.7917, 0.5625, 0.875, 0.5625, 0.875, 0.625, 0.7917, 0.625, 0.7917, 0.625, 0.875, 0.625, 0.875, 0.6875, 0.7917, 0.6875, 0.375, 0.5, 0.375, 0.5625, 0.2917, 0.5625, 0.2917, 0.5625, 0.375, 0.5625, 0.375, 0.625, 0.2917, 0.625, 0.2917, 0.625, 0.375, 0.625, 0.375, 0.6875, 0.2917, 0.6875, 0.5417, 0.5, 0.625, 0.5, 0.625, 0.5625, 0.5417, 0.5625, 0.5417, 0.5625, 0.625, 0.5625, 0.625, 0.625, 0.5417, 0.625, 0.5417, 0.625, 0.625, 0.625, 0.625, 0.6875, 0.5417, 0.6875, 0.5417, 0.0, 0.625, 0.0, 0.625, 0.0625, 0.5417, 0.0625, 0.5417, 0.0625, 0.625, 0.0625, 0.625, 0.125, 0.5417, 0.125, 0.5417, 0.125, 0.625, 0.125, 0.625, 0.1875, 0.5417, 0.1875, 0.375, 0.125, 0.4583, 0.125, 0.4583, 0.1875, 0.375, 0.1875, 0.4583, 0.125, 0.5417, 0.125, 0.5417, 0.1875, 0.4583, 0.1875, 0.375, 0.0625, 0.4583, 0.0625, 0.4583, 0.125, 0.375, 0.125, 0.4583, 0.0625, 0.5417, 0.0625, 0.5417, 0.125, 0.4583, 0.125, 0.375, 0.0, 0.4583, 0.0, 0.4583, 0.0625, 0.375, 0.0625, 0.4583, 0.0, 0.5417, 0.0, 0.5417, 0.0625, 0.4583, 0.0625, 0.375, 0.625, 0.4583, 0.625, 0.4583, 0.6875, 0.375, 0.6875, 0.4583, 0.625, 0.5417, 0.625, 0.5417, 0.6875, 0.4583, 0.6875, 0.375, 0.5625, 0.4583, 0.5625, 0.4583, 0.625, 0.375, 0.625, 0.4583, 0.5625, 0.5417, 0.5625, 0.5417, 0.625, 0.4583, 0.625, 0.375, 0.5, 0.4583, 0.5, 0.4583, 0.5625, 0.375, 0.5625, 0.4583, 0.5, 0.5417, 0.5, 0.5417, 0.5625, 0.4583, 0.5625, 0.375, 0.9167, 0.4583, 0.9167, 0.4583, 1.0, 0.5417, 0.9167, 0.5417, 1.0, 0.4583, 1.0, 0.375, 0.6875, 0.4583, 0.6875, 0.4583, 0.75, 0.375, 0.75, 0.4583, 0.6875, 0.5417, 0.6875, 0.5417, 0.75, 0.4583, 0.75, 0.375, 0.4167, 0.4583, 0.4167, 0.4583, 0.5, 0.5417, 0.4167, 0.5417, 0.5, 0.4583, 0.5, 0.375, 0.1875, 0.4583, 0.1875, 0.4583, 0.25, 0.375, 0.25, 0.4583, 0.1875, 0.5417, 0.1875, 0.5417, 0.25, 0.4583, 0.25, 0.4583, 0.25, 0.5417, 0.25, 0.4583, 0.3333, 0.375, 0.25, 0.4583, 0.25, 0.4583, 0.3333, 0.375, 0.3333, 0.4583, 0.4167, 0.375, 0.4167, 0.4583, 0.75, 0.5417, 0.75, 0.4583, 0.8333, 0.375, 0.75, 0.4583, 0.75, 0.4583, 0.8333, 0.375, 0.8333, 0.4583, 0.9167, 0.375, 0.9167, 0.125, 0.625, 0.2083, 0.625, 0.2083, 0.6875, 0.125, 0.6875, 0.2083, 0.6875, 0.2083, 0.625, 0.2083, 0.625, 0.2083, 0.6875, 0.125, 0.5625, 0.2083, 0.5625, 0.2083, 0.625, 0.125, 0.625, 0.2083, 0.625, 0.2083, 0.5625, 0.2083, 0.5625, 0.2083, 0.625, 0.2083, 0.5, 0.2083, 0.5625, 0.125, 0.5625, 0.2083, 0.5, 0.2917, 0.5, 0.2917, 0.5625, 0.2083, 0.5625, 0.625, 0.625, 0.7083, 0.625, 0.7083, 0.6875, 0.625, 0.6875, 0.7083, 0.625, 0.7917, 0.625, 0.7917, 0.6875, 0.7083, 0.6875, 0.625, 0.5625, 0.7083, 0.5625, 0.7083, 0.625, 0.625, 0.625, 0.7083, 0.5625, 0.7917, 0.5625, 0.7917, 0.625, 0.7083, 0.625, 0.7083, 0.5, 0.7083, 0.5625, 0.625, 0.5625, 0.7083, 0.5, 0.7917, 0.5, 0.7917, 0.5625, 0.7083, 0.5625, 0.625, 0.6875, 0.7083, 0.6875, 0.625, 0.75, 0.7083, 0.6875, 0.7917, 0.6875, 0.7917, 0.75, 0.7083, 0.75, 0.125, 0.6875, 0.2083, 0.6875, 0.125, 0.75, 0.2083, 0.6875, 0.2917, 0.6875, 0.2917, 0.75, 0.2083, 0.75, 0.5417, 0.75, 0.625, 0.8333, 0.5417, 0.8333, 0.5417, 0.8333, 0.625, 0.8333, 0.625, 0.9167, 0.5417, 0.25, 0.625, 0.3333, 0.5417, 0.3333, 0.5417, 0.3333, 0.625, 0.3333, 0.625, 0.4167, 0.2083, 0.625, 0.2083, 0.5625, 0.2083, 0.5937, 0.2083, 0.625, 0.2917, 0.5625, 0.2917, 0.625, 0.2917, 0.625, 0.2917, 0.5625, 0.2917, 0.6875, 0.2083, 0.6875, 0.2083, 0.6875, 0.2917, 0.6875, 0.2917, 0.625, 0.2917, 0.6875, 0.2917, 0.6875, 0.2917, 0.625, 0.2083, 0.5625, 0.2917, 0.5625, 0.2917, 0.5625, 0.2083, 0.5625, 0.2917, 0.5625, 0.2917, 0.625, 0.2917, 0.625, 0.2917, 0.5625, 0.2917, 0.625, 0.2917, 0.6875, 0.2917, 0.6875, 0.2917, 0.625, 0.2917, 0.6875, 0.2083, 0.6875, 0.2917, 0.6875, 0.2083, 0.6526, 0.2083, 0.6875, 0.2083, 0.625, 0.2083, 0.625, 0.2083, 0.6875, 0.2917, 0.6875, 0.2083, 0.6875, 0.2083, 0.6526, 0.2083, 0.5625, 0.2917, 0.5625, 0.2083, 0.5625, 0.2083, 0.5937, 0.2083, 0.5625, 0.2917, 0.5625, 0.2917, 0.5625, 0.2083, 0.5, 0.125, 0.5, 0.125, 0.5, 0.2083, 0.5, 0.2917, 0.5, 0.375, 0.5, 0.375, 0.5573, 0.2917, 0.75, 0.7917, 0.5, 0.875, 0.5, 0.875, 0.75, 0.7917, 0.75, 0.625, 0.5, 0.7083, 0.5, 0.7083, 0.75, 0.625, 0.5573, 0.7083, 0.5, 0.7917, 0.5, 0.7917, 0.75, 0.7083, 0.75, 0.125, 0.5, 0.2083, 0.5, 0.2083, 0.75, 0.125, 0.75, 0.2083, 0.5, 0.2917, 0.5, 0.2917, 0.75, 0.2083, 0.75, 0.375, 0.5, 0.2917, 0.5, 0.2917, 0.5, 0.375, 0.5, 0.7083, 0.5, 0.625, 0.5, 0.625, 0.5, 0.7083, 0.5, 0.2917, 0.5, 0.2083, 0.5, 0.2083, 0.5, 0.2917, 0.5, 0.7083, 0.5, 0.625, 0.5, 0.625, 0.5, 0.7083, 0.5, 0.2083, 0.5, 0.125, 0.5, 0.125, 0.5, 0.2083, 0.5, 0.7917, 0.5, 0.7083, 0.5, 0.7083, 0.5, 0.7917, 0.5, 0.2917, 0.5, 0.2083, 0.5, 0.2083, 0.5, 0.2917, 0.5, 0.875, 0.5, 0.7917, 0.5, 0.7917, 0.5, 0.875, 0.5, 0.875, 0.5, 0.7917, 0.5, 0.7917, 0.5, 0.875, 0.5, 0.7917, 0.5, 0.7083, 0.5, 0.7083, 0.5, 0.7917, 0.5, 0.375, 0.5, 0.2917, 0.5, 0.2917, 0.5, 0.375, 0.5, 0.625, 0.75, 0.375, 0.8333, 0.375, 0.8333, 0.625, 0.75, 0.625, 0.5573, 0.7083, 0.75, 0.7083, 0.75, 0.625, 0.5573, 0.625, 0.75, 0.375, 0.8333, 0.375, 0.8333, 0.625, 0.75, 0.2917, 0.75, 0.375, 0.5573, 0.375, 0.5573, 0.2917, 0.75, 0.625, 0.8333, 0.625, 0.75, 0.625, 0.75, 0.625, 0.8333, 0.2917, 0.75, 0.375, 0.5573, 0.375, 0.5573, 0.2917, 0.75, 0.625, 0.75, 0.375, 0.8333, 0.375, 0.8333, 0.625, 0.75, 0.2917, 0.75, 0.375, 0.5573, 0.375, 0.5573, 0.2917, 0.75, 0.625, 0.5573, 0.7083, 0.75, 0.7083, 0.75, 0.625, 0.5573, 0.625, 0.8333, 0.625, 0.75, 0.625, 0.75, 0.625, 0.8333, 0.625, 0.5573, 0.7083, 0.75, 0.625, 0.75, 0.2917, 0.75, 0.375, 0.5573, 0.375, 0.75, 0.625, 0.5573, 0.7083, 0.75, 0.7083, 0.75, 0.625, 0.5573, 0.625, 0.8333, 0.625, 0.75, 0.625, 0.75, 0.625, 0.8333, 0.375, 0.1667, 0.625, 0.1667, 0.625, 0.25, 0.375, 0.25, 0.375, 0.375, 0.625, 0.375, 0.625, 0.5, 0.375, 0.5, 0.375, 0.5833, 0.375, 0.5, 0.375, 0.5, 0.375, 0.5833, 0.375, 0.875, 0.625, 0.875, 0.625, 1.0, 0.375, 1.0, 0.25, 0.6667, 0.375, 0.6667, 0.375, 0.75, 0.25, 0.75, 0.625, 0.5, 0.625, 0.375, 0.625, 0.5, 0.625, 0.1667, 0.625, 0.08333, 0.625, 0.08333, 0.625, 0.1667, 0.625, 0.75, 0.625, 0.6667, 0.625, 0.6667, 0.625, 0.75, 0.25, 0.5, 0.375, 0.5, 0.375, 0.5833, 0.25, 0.5833, 0.25, 0.5833, 0.375, 0.5833, 0.375, 0.6667, 0.25, 0.6667, 0.625, 0.5, 0.625, 0.5833, 0.625, 0.5833, 0.625, 0.5, 0.625, 0.75, 0.375, 0.75, 0.375, 0.75, 0.625, 0.75, 0.375, 0.0, 0.625, 0.0, 0.625, 0.08333, 0.375, 0.08333, 0.375, 0.08333, 0.625, 0.08333, 0.625, 0.1667, 0.375, 0.1667, 0.375, 0.1667, 0.375, 0.25, 0.375, 0.25, 0.375, 0.1667, 0.625, 0.5833, 0.625, 0.5, 0.625, 0.5, 0.625, 0.5833, 0.625, 1.0, 0.625, 0.875, 0.625, 1.0, 0.625, 0.08333, 0.625, 0.0, 0.625, 0.0, 0.625, 0.08333, 0.375, 0.75, 0.625, 0.75, 0.625, 0.875, 0.375, 0.875, 0.375, 0.25, 0.625, 0.25, 0.625, 0.375, 0.375, 0.375, 0.375, 0.5, 0.625, 0.5, 0.625, 0.5, 0.375, 0.5, 0.625, 0.6667, 0.625, 0.75, 0.625, 0.6667, 0.375, 0.75, 0.375, 0.6667, 0.375, 0.6667, 0.375, 0.75, 0.375, 0.75, 0.375, 0.6667, 0.375, 0.6667, 0.375, 0.75, 0.625, 0.5833, 0.625, 0.6667, 0.625, 0.6667, 0.625, 0.5833, 0.625, 0.6667, 0.625, 0.75, 0.625, 0.75, 0.625, 0.6667, 0.375, 0.6667, 0.375, 0.5833, 0.375, 0.5833, 0.375, 0.6667, 0.375, 0.5, 0.625, 0.5, 0.625, 0.5, 0.375, 0.5, 0.375, 0.6667, 0.625, 0.6667, 0.375, 0.75, 0.375, 0.5, 0.625, 0.5833, 0.375, 0.5833, 0.375, 0.5833, 0.625, 0.5833, 0.625, 0.6667, 0.375, 0.6667, 0.625, 0.5833, 0.625, 0.6667, 0.625, 0.6667, 0.625, 0.5833, 0.375, 0.6667, 0.375, 0.5833, 0.375, 0.5833, 0.375, 0.6667, 0.625, 0.75, 0.375, 0.75, 0.375, 0.75, 0.625, 0.75, 0.375, 0.5833, 0.375, 0.5, 0.375, 0.5, 0.375, 0.5833, 0.625, 0.5, 0.625, 0.5833, 0.625, 0.5, 0.375, 0.75, 0.625, 0.6667, 0.625, 0.75, 0.625, 0.5833, 0.375, 0.5, 0.625, 0.5, 0.625, 0.5, 0.625, 0.5833, 0.625, 0.5833, 0.625, 0.75, 0.625, 0.6667, 0.625, 0.75, 0.125, 0.5833, 0.25, 0.5833, 0.25, 0.6667, 0.125, 0.6667, 0.125, 0.5, 0.25, 0.5, 0.25, 0.5833, 0.125, 0.5833, 0.125, 0.6667, 0.25, 0.6667, 0.25, 0.75, 0.125, 0.75, 0.375, 0.875, 0.375, 1.0, 0.375, 1.0, 0.375, 0.25, 0.375, 0.375, 0.375, 0.25, 0.375, 0.08333, 0.375, 0.1667, 0.375, 0.1667, 0.375, 0.08333, 0.375, 0.0, 0.375, 0.08333, 0.375, 0.08333, 0.375, 0.0, 0.625, 0.875, 0.625, 0.75, 0.625, 0.875, 0.625, 0.25, 0.625, 0.1667, 0.625, 0.1667, 0.625, 0.25, 0.625, 0.6667, 0.625, 0.5833, 0.625, 0.5833, 0.625, 0.6667, 0.625, 0.375, 0.625, 0.25, 0.625, 0.375, 0.5806, 0.375, 0.5836, 0.375, 0.625, 0.375, 0.625, 0.375, 0.5417, 0.125, 0.5834, 0.25, 0.5417, 0.25, 0.375, 0.125, 0.375, 0.25, 0.375, 0.25, 0.375, 0.125, 0.5417, 0.375, 0.5806, 0.375, 0.5417, 0.5, 0.5417, 0.5, 0.625, 0.5, 0.625, 0.625, 0.5417, 0.625, 0.375, 0.5, 0.375, 0.625, 0.375, 0.625, 0.375, 0.5, 0.375, 0.5, 0.4583, 0.5, 0.4583, 0.625, 0.375, 0.625, 0.4583, 0.5, 0.5417, 0.5, 0.5417, 0.625, 0.4583, 0.625, 0.375, 0.375, 0.4583, 0.375, 0.4583, 0.5, 0.375, 0.5, 0.4583, 0.375, 0.5417, 0.375, 0.5417, 0.5, 0.4583, 0.5, 0.375, 0.125, 0.4583, 0.125, 0.4583, 0.25, 0.375, 0.25, 0.4583, 0.125, 0.5417, 0.125, 0.5417, 0.25, 0.4583, 0.25, 0.4583, 0.25, 0.5417, 0.25, 0.5417, 0.375, 0.4583, 0.375, 0.375, 0.25, 0.4583, 0.25, 0.4583, 0.375, 0.375, 0.375, 0.375, 0.375, 0.375, 0.5, 0.375, 0.5, 0.375, 0.375, 0.625, 0.25, 0.625, 0.25, 0.5848, 0.25, 0.5834, 0.25, 0.625, 0.375, 0.625, 0.375, 0.625, 0.25, 0.625, 0.25, 0.5417, 0.375, 0.5417, 0.375, 0.5836, 0.375, 0.5806, 0.375, 0.5417, 0.25, 0.5417, 0.25, 0.5417, 0.375, 0.5417, 0.375, 0.5834, 0.25, 0.5848, 0.25, 0.5417, 0.25, 0.5417, 0.25, 0.5417, 0.5, 0.5806, 0.375, 0.625, 0.5, 0.625, 0.5, 0.5806, 0.375, 0.625, 0.375, 0.5834, 0.25, 0.5417, 0.125, 0.625, 0.125, 0.625, 0.125, 0.625, 0.25, 0.5834, 0.25, 0.5848, 0.25, 0.5848, 0.25, 0.5417, 0.25, 0.5417, 0.25, 0.625, 0.25, 0.625, 0.25, 0.5848, 0.25, 0.5848, 0.25, 0.625, 0.375, 0.625, 0.375, 0.625, 0.25, 0.625, 0.25, 0.5836, 0.375, 0.5836, 0.375, 0.625, 0.375, 0.625, 0.375, 0.5417, 0.375, 0.5417, 0.375, 0.5836, 0.375, 0.5836, 0.375, 0.5417, 0.25, 0.5417, 0.25, 0.5417, 0.375, 0.5417, 0.375, 0.5417, 0.25, 0.5417, 0.25, 0.5417, 0.375, 0.5417, 0.375, 0.5417, 0.375, 0.5417, 0.375, 0.5836, 0.375, 0.5836, 0.375, 0.5836, 0.375, 0.5836, 0.375, 0.625, 0.375, 0.625, 0.375, 0.625, 0.375, 0.625, 0.375, 0.625, 0.25, 0.625, 0.25, 0.625, 0.25, 0.625, 0.25, 0.5848, 0.25, 0.5848, 0.25, 0.5848, 0.25, 0.5848, 0.25, 0.5417, 0.25, 0.5417, 0.25, 0.5848, 0.25, 0.5848, 0.25, 0.5417, 0.25, 0.5417, 0.25, 0.625, 0.25, 0.625, 0.25, 0.5848, 0.25, 0.5848, 0.25, 0.625, 0.375, 0.625, 0.375, 0.625, 0.25, 0.625, 0.25, 0.5836, 0.375, 0.5836, 0.375, 0.625, 0.375, 0.625, 0.375, 0.5417, 0.375, 0.5417, 0.375, 0.5836, 0.375, 0.5836, 0.375, 0.5417, 0.25, 0.5417, 0.25, 0.5417, 0.375, 0.5417, 0.375, 0.375, 0.25, 0.375, 0.375, 0.375, 0.375, 0.375, 0.25, 0.2083, 0.625, 0.2083, 0.5625, 0.2083, 0.5625, 0.2083, 0.625, 0.2083, 0.625, 0.2083, 0.5625, 0.2083, 0.5937, 0.2083, 0.625, 0.2917, 0.5625, 0.2917, 0.625, 0.2917, 0.625, 0.2917, 0.5625, 0.2083, 0.5625, 0.2917, 0.5625, 0.2917, 0.5625, 0.2083, 0.5625, 0.625, 0.625, 0.2917, 0.5625, 0.2917, 0.5625, 0.2083, 0.5625, 0.2917, 0.5625, 0.2083, 0.5625, 0.2083, 0.5937, 0.2083, 0.5625, 0.2917, 0.5625, 0.2917, 0.5625, 0.5806, 0.375, 0.625, 0.375, 0.625, 0.375, 0.5836, 0.375, 0.5417, 0.125, 0.5417, 0.25, 0.5834, 0.25, 0.375, 0.125, 0.375, 0.125, 0.375, 0.25, 0.375, 0.25, 0.5417, 0.375, 0.5417, 0.5, 0.5806, 0.375, 0.5417, 0.5, 0.5417, 0.625, 0.625, 0.625, 0.625, 0.5, 0.375, 0.5, 0.375, 0.5, 0.375, 0.625, 0.375, 0.625, 0.375, 0.5, 0.375, 0.625, 0.4583, 0.625, 0.4583, 0.5, 0.4583, 0.5, 0.4583, 0.625, 0.5417, 0.625, 0.5417, 0.5, 0.375, 0.375, 0.375, 0.5, 0.4583, 0.5, 0.4583, 0.375, 0.4583, 0.375, 0.4583, 0.5, 0.5417, 0.5, 0.5417, 0.375, 0.375, 0.125, 0.375, 0.25, 0.4583, 0.25, 0.4583, 0.125, 0.4583, 0.125, 0.4583, 0.25, 0.5417, 0.25, 0.5417, 0.125, 0.4583, 0.25, 0.4583, 0.375, 0.5417, 0.375, 0.5417, 0.25, 0.375, 0.25, 0.375, 0.375, 0.4583, 0.375, 0.4583, 0.25, 0.375, 0.375, 0.375, 0.375, 0.375, 0.5, 0.375, 0.5, 0.625, 0.25, 0.5834, 0.25, 0.5848, 0.25, 0.625, 0.25, 0.625, 0.375, 0.625, 0.25, 0.625, 0.25, 0.625, 0.375, 0.5417, 0.375, 0.5806, 0.375, 0.5836, 0.375, 0.5417, 0.375, 0.5417, 0.25, 0.5417, 0.375, 0.5417, 0.375, 0.5417, 0.25, 0.5834, 0.25, 0.5417, 0.25, 0.5417, 0.25, 0.5848, 0.25, 0.5417, 0.5, 0.625, 0.5, 0.5806, 0.375, 0.625, 0.5, 0.625, 0.375, 0.5806, 0.375, 0.5834, 0.25, 0.625, 0.125, 0.5417, 0.125, 0.625, 0.125, 0.5834, 0.25, 0.625, 0.25, 0.5848, 0.25, 0.5417, 0.25, 0.5417, 0.25, 0.5848, 0.25, 0.625, 0.25, 0.5848, 0.25, 0.5848, 0.25, 0.625, 0.25, 0.625, 0.375, 0.625, 0.25, 0.625, 0.25, 0.625, 0.375, 0.5836, 0.375, 0.625, 0.375, 0.625, 0.375, 0.5836, 0.375, 0.5417, 0.375, 0.5836, 0.375, 0.5836, 0.375, 0.5417, 0.375, 0.5417, 0.25, 0.5417, 0.375, 0.5417, 0.375, 0.5417, 0.25, 0.5417, 0.25, 0.5417, 0.375, 0.5417, 0.375, 0.5417, 0.25, 0.5417, 0.375, 0.5836, 0.375, 0.5836, 0.375, 0.5417, 0.375, 0.5836, 0.375, 0.625, 0.375, 0.625, 0.375, 0.5836, 0.375, 0.625, 0.375, 0.625, 0.25, 0.625, 0.25, 0.625, 0.375, 0.625, 0.25, 0.5848, 0.25, 0.5848, 0.25, 0.625, 0.25, 0.5848, 0.25, 0.5417, 0.25, 0.5417, 0.25, 0.5848, 0.25, 0.5848, 0.25, 0.5417, 0.25, 0.5417, 0.25, 0.5848, 0.25, 0.625, 0.25, 0.5848, 0.25, 0.5848, 0.25, 0.625, 0.25, 0.625, 0.375, 0.625, 0.25, 0.625, 0.25, 0.625, 0.375, 0.5836, 0.375, 0.625, 0.375, 0.625, 0.375, 0.5836, 0.375, 0.5417, 0.375, 0.5836, 0.375, 0.5836, 0.375, 0.5417, 0.375, 0.5417, 0.25, 0.5417, 0.375, 0.5417, 0.375, 0.5417, 0.25, 0.375, 0.25, 0.375, 0.25, 0.375, 0.375, 0.375, 0.375, 0.2083, 0.625, 0.2083, 0.625, 0.2083, 0.5625, 0.2083, 0.5625, 0.2083, 0.625, 0.2083, 0.625, 0.2083, 0.5937, 0.2083, 0.5625, 0.2917, 0.5625, 0.2917, 0.5625, 0.2917, 0.625, 0.2917, 0.625, 0.2083, 0.5625, 0.2083, 0.5625, 0.2917, 0.5625, 0.2917, 0.5625, 0.2917, 0.5625, 0.2917, 0.625, 0.625, 0.625, 0.2083, 0.5625, 0.2083, 0.5937, 0.2083, 0.5625, 0.2917, 0.5625, 0.2083, 0.5625, 0.2917, 0.5625, 0.2917, 0.5625, 0.375, 0.375, 0.375, 0.25, 0.375, 0.25, 0.375, 0.375, 0.2083, 0.625, 0.2083, 0.625, 0.2083, 0.5625, 0.2083, 0.5625, 0.375, 0.25, 0.375, 0.375, 0.375, 0.375, 0.375, 0.25, 0.5417, 0.625, 0.5417, 0.625, 0.4583, 0.625, 0.4583, 0.625, 0.5848, 0.25, 0.5848, 0.25, 0.5417, 0.25, 0.5417, 0.25, 0.2917, 0.625, 0.2917, 0.625, 0.2917, 0.625, 0.4583, 0.625, 0.4583, 0.625, 0.375, 0.625, 0.375, 0.625, 0.2917, 0.5625, 0.2917, 0.5625, 0.2917, 0.625, 0.2917, 0.625, 0.375, 0.5, 0.375, 0.375, 0.375, 0.375, 0.375, 0.5, 0.5417, 0.125, 0.5417, 0.125, 0.625, 0.125, 0.625, 0.125, 0.625, 0.25, 0.625, 0.25, 0.5848, 0.25, 0.5848, 0.25, 0.375, 0.125, 0.375, 0.125, 0.4583, 0.125, 0.4583, 0.125, 0.375, 0.375, 0.375, 0.5, 0.375, 0.5, 0.375, 0.375, 0.4583, 0.125, 0.4583, 0.125, 0.5417, 0.125, 0.5417, 0.125, 0.625, 0.375, 0.625, 0.375, 0.625, 0.25, 0.625, 0.25, 0.375, 0.625, 0.375, 0.625, 0.375, 0.625, 0.375, 0.625, 0.5836, 0.375, 0.5836, 0.375, 0.625, 0.375, 0.625, 0.375, 0.2083, 0.625, 0.2083, 0.625, 0.2083, 0.625, 0.2083, 0.625, 0.375, 0.125, 0.375, 0.125, 0.375, 0.125, 0.375, 0.125, 0.5417, 0.375, 0.5417, 0.375, 0.5836, 0.375, 0.5836, 0.375, 0.2083, 0.625, 0.2083, 0.625, 0.2083, 0.625, 0.2083, 0.625, 0.2083, 0.5625, 0.2083, 0.5625, 0.2917, 0.5625, 0.2917, 0.5625, 0.5417, 0.25, 0.5417, 0.25, 0.5417, 0.375, 0.5417, 0.375, 0.2917, 0.625, 0.2917, 0.625, 0.2917, 0.625, 0.2917, 0.625, 0.5417, 0.25, 0.5417, 0.375, 0.5417, 0.375, 0.5417, 0.25, 0.5417, 0.375, 0.5836, 0.375, 0.5836, 0.375, 0.5417, 0.375, 0.5836, 0.375, 0.625, 0.375, 0.625, 0.375, 0.5836, 0.375, 0.625, 0.375, 0.625, 0.25, 0.625, 0.25, 0.625, 0.375, 0.625, 0.25, 0.5848, 0.25, 0.5848, 0.25, 0.625, 0.25, 0.5848, 0.25, 0.5417, 0.25, 0.5417, 0.25, 0.5848, 0.25, 0.5848, 0.25, 0.5417, 0.25, 0.5417, 0.25, 0.5848, 0.25, 0.625, 0.25, 0.5848, 0.25, 0.5848, 0.25, 0.625, 0.25, 0.625, 0.375, 0.625, 0.25, 0.625, 0.25, 0.625, 0.375, 0.5836, 0.375, 0.625, 0.375, 0.625, 0.375, 0.5836, 0.375, 0.5417, 0.375, 0.5836, 0.375, 0.5836, 0.375, 0.5417, 0.375, 0.5417, 0.25, 0.5417, 0.375, 0.5417, 0.375, 0.5417, 0.25, 0.2917, 0.625, 0.2917, 0.625, 0.2917, 0.625, 0.2917, 0.625, 0.2917, 0.625, 0.2917, 0.625, 0.2917, 0.625, 0.2917, 0.625, 0.2917, 0.625, 0.2917, 0.625, 0.2917, 0.625, 0.2917, 0.625, 0.2917, 0.625, 0.625, 0.625, 0.2917, 0.5625, 0.2917, 0.5625, 0.2917, 0.5625, 0.625, 0.625, 0.2917, 0.625, 0.625, 0.625, 0.625, 0.625, 0.5417, 0.625, 0.5417, 0.625, 0.2917, 0.625, 0.2917, 0.625, 0.2917, 0.625, 0.2917, 0.625, 0.5417, 0.625, 0.625, 0.625, 0.625, 0.625, 0.625, 0.625, 0.5417, 0.625, 0.625, 0.625, 0.375, 0.25, 0.375, 0.125, 0.375, 0.25, 0.375, 0.125, 0.375, 0.25, 0.375, 0.25, 0.375, 0.625, 0.375, 0.5, 0.375, 0.5, 0.375, 0.5, 0.375, 0.625, 0.375, 0.625, 0.375, 0.5, 0.375, 0.625, 0.375, 0.625, 0.375, 0.625, 0.375, 0.625, 0.375, 0.625, 0.375, 0.5, 0.375, 0.5, 0.375, 0.625, 0.375, 0.125, 0.375, 0.25, 0.375, 0.25, 0.375, 0.125, 0.375, 0.125, 0.375, 0.125, 0.375, 0.125, 0.375, 0.125, 0.375, 0.25, 0.375, 0.125, 0.375, 0.125, 0.375, 0.25, 0.375, 0.375, 0.375, 0.5, 0.375, 0.375, 0.375, 0.625, 0.375, 0.625, 0.375, 0.5, 0.375, 0.5, 0.375, 0.25, 0.375, 0.25, 0.375, 0.125, 0.375, 0.125, 0.375, 0.5, 0.375, 0.375, 0.375, 0.375, 0.375, 0.375, 0.375, 0.5, 0.375, 0.5, 0.375, 0.375, 0.375, 0.25, 0.375, 0.375, 0.375, 0.375, 0.375, 0.25, 0.375, 0.5, 0.375, 0.375, 0.375, 0.375, 0.375, 0.5, 0.375, 0.375, 0.375, 0.25, 0.375, 0.25, 0.375, 0.375, 0.375, 0.5, 0.375, 0.625, 0.375, 0.5, 0.375, 0.375, 0.375, 0.375, 0.375, 0.25, 0.375, 0.25, 0.375, 0.5, 0.375, 0.5, 0.375, 0.375, 0.375, 0.375, 0.375, 0.375, 0.375, 0.25, 0.375, 0.375, 0.375, 0.25, 0.375, 0.375, 0.375, 0.375, 0.375, 0.25, 0.625, 0.25, 0.625, 0.5, 0.375, 0.5, 0.375, 0.5, 0.625, 0.5, 0.625, 0.75, 0.375, 0.75, 0.375, 0.75, 0.625, 0.75, 0.625, 1.0, 0.375, 1.0, 0.125, 0.5, 0.375, 0.5, 0.375, 0.75, 0.125, 0.75, 0.625, 0.5, 0.875, 0.5, 0.875, 0.75, 0.625, 0.75, 0.375, 0.25, 0.625, 0.25, 0.625, 0.5, 0.375, 0.5, 0.375, 0.5, 0.625, 0.5, 0.625, 0.75, 0.375, 0.75, 0.375, 0.75, 0.625, 0.75, 0.625, 1.0, 0.375, 1.0, 0.125, 0.5, 0.375, 0.5, 0.375, 0.75, 0.125, 0.75, 0.625, 0.5, 0.875, 0.5, 0.875, 0.75, 0.625, 0.75, 0.375, 0.125, 0.375, 0.125, 0.375, 0.25, 0.375, 0.25, 0.5417, 0.625, 0.5417, 0.75, 0.625, 0.75, 0.625, 0.625, 0.5417, 0.5, 0.5417, 0.625, 0.625, 0.625, 0.625, 0.5, 0.375, 0.5, 0.375, 0.5, 0.375, 0.625, 0.375, 0.625, 0.375, 0.5, 0.375, 0.625, 0.4583, 0.625, 0.4583, 0.5, 0.4583, 0.5, 0.4583, 0.625, 0.5417, 0.625, 0.5417, 0.5, 0.375, 0.375, 0.375, 0.5, 0.4583, 0.5, 0.4583, 0.375, 0.375, 0.625, 0.375, 0.75, 0.4583, 0.75, 0.4583, 0.625, 0.4583, 0.625, 0.4583, 0.75, 0.5417, 0.75, 0.5417, 0.625, 0.375, 0.875, 0.375, 1.0, 0.4583, 1.0, 0.4583, 0.875, 0.375, 0.75, 0.375, 0.875, 0.4583, 0.875, 0.4583, 0.75, 0.375, 0.25, 0.375, 0.375, 0.4583, 0.375, 0.4583, 0.25, 0.375, 0.0, 0.375, 0.0, 0.375, 0.125, 0.375, 0.125, 0.375, 0.375, 0.375, 0.375, 0.375, 0.5, 0.375, 0.5, 0.5848, 0.25, 0.5417, 0.25, 0.5417, 0.25, 0.5848, 0.25, 0.625, 0.25, 0.5848, 0.25, 0.5848, 0.25, 0.625, 0.25, 0.625, 0.375, 0.625, 0.25, 0.625, 0.25, 0.625, 0.375, 0.5836, 0.375, 0.625, 0.375, 0.625, 0.375, 0.5836, 0.375, 0.5417, 0.375, 0.5836, 0.375, 0.5836, 0.375, 0.5417, 0.375, 0.5417, 0.25, 0.5417, 0.375, 0.5417, 0.375, 0.5417, 0.25, 0.5848, 0.25, 0.5417, 0.25, 0.5417, 0.25, 0.5848, 0.25, 0.625, 0.25, 0.5848, 0.25, 0.5848, 0.25, 0.625, 0.25, 0.625, 0.375, 0.625, 0.25, 0.625, 0.25, 0.625, 0.375, 0.5836, 0.375, 0.625, 0.375, 0.625, 0.375, 0.5836, 0.375, 0.5417, 0.375, 0.5836, 0.375, 0.5836, 0.375, 0.5417, 0.375, 0.5417, 0.25, 0.5417, 0.375, 0.5417, 0.375, 0.5417, 0.25, 0.5417, 0.25, 0.5417, 0.375, 0.5417, 0.375, 0.5417, 0.25, 0.5417, 0.375, 0.5836, 0.375, 0.5836, 0.375, 0.5417, 0.375, 0.5836, 0.375, 0.625, 0.375, 0.625, 0.375, 0.5836, 0.375, 0.625, 0.375, 0.625, 0.25, 0.625, 0.25, 0.625, 0.375, 0.625, 0.25, 0.5848, 0.25, 0.5848, 0.25, 0.625, 0.25, 0.5848, 0.25, 0.5417, 0.25, 0.5417, 0.25, 0.5848, 0.25, 0.5848, 0.25, 0.5417, 0.25, 0.5417, 0.25, 0.5848, 0.25, 0.625, 0.25, 0.5848, 0.25, 0.5848, 0.25, 0.625, 0.25, 0.625, 0.375, 0.625, 0.25, 0.625, 0.25, 0.625, 0.375, 0.5836, 0.375, 0.625, 0.375, 0.625, 0.375, 0.5836, 0.375, 0.5417, 0.375, 0.5836, 0.375, 0.5836, 0.375, 0.5417, 0.375, 0.5417, 0.25, 0.5417, 0.375, 0.5417, 0.375, 0.5417, 0.25, 0.375, 0.625, 0.375, 0.625, 0.25, 0.625, 0.25, 0.625, 0.375, 0.125, 0.375, 0.125, 0.375, 0.25, 0.375, 0.25, 0.375, 0.25, 0.375, 0.25, 0.375, 0.375, 0.375, 0.375, 0.375, 0.75, 0.375, 0.75, 0.375, 0.875, 0.375, 0.875, 0.375, 0.625, 0.375, 0.625, 0.375, 0.75, 0.375, 0.75, 0.375, 0.875, 0.375, 0.875, 0.375, 1.0, 0.375, 1.0, 0.25, 0.625, 0.25, 0.625, 0.125, 0.625, 0.125, 0.625, 0.375, 0.25, 0.375, 0.25, 0.375, 0.375, 0.375, 0.375, 0.375, 0.5, 0.375, 0.5, 0.375, 0.625, 0.375, 0.625, 0.25, 0.625, 0.25, 0.625, 0.125, 0.625, 0.125, 0.625, 0.375, 0.625, 0.375, 0.625, 0.25, 0.625, 0.25, 0.625, 0.375, 0.25, 0.375, 0.25, 0.375, 0.375, 0.375, 0.375, 0.375, 0.375, 0.375, 0.375, 0.375, 0.5, 0.375, 0.5, 0.375, 0.5, 0.375, 0.5, 0.375, 0.625, 0.375, 0.625, 0.375, 0.625, 0.375, 0.625, 0.25, 0.625, 0.25, 0.625, 0.375, 0.25, 0.375, 0.25, 0.375, 0.375, 0.375, 0.375, 0.375, 0.125, 0.375, 0.125, 0.375, 0.25, 0.375, 0.25, 0.375, 0.375, 0.375, 0.375, 0.375, 0.5, 0.375, 0.5, 0.375, 0.375, 0.375, 0.375, 0.375, 0.5, 0.375, 0.5, 0.375, 0.125, 0.375, 0.125, 0.375, 0.25, 0.375, 0.25, 0.375, 0.375, 0.375, 0.375, 0.375, 0.5, 0.375, 0.5, 0.375, 0.5, 0.375, 0.5, 0.375, 0.625, 0.375, 0.625, 0.25, 0.625, 0.25, 0.625, 0.125, 0.625, 0.125, 0.625, 0.375, 0.625, 0.375, 0.625, 0.25, 0.625, 0.25, 0.625, 0.25, 0.625, 0.25, 0.625, 0.125, 0.625, 0.125, 0.625, 0.375, 0.5, 0.375, 0.5, 0.375, 0.625, 0.375, 0.625, 0.375, 0.625, 0.375, 0.625, 0.25, 0.625, 0.25, 0.625, 0.375, 0.25, 0.375, 0.25, 0.375, 0.375, 0.375, 0.375, 0.375, 0.125, 0.375, 0.125, 0.375, 0.25, 0.375, 0.25, 0.375, 0.375, 0.375, 0.375, 0.375, 0.5, 0.375, 0.5, 0.375, 0.125, 0.375, 0.125, 0.375, 0.25, 0.375, 0.25, 0.375, 0.25, 0.375, 0.25, 0.375, 0.375, 0.375, 0.375, 0.25, 0.625, 0.25, 0.625, 0.125, 0.625, 0.125, 0.625, 0.375, 0.5, 0.375, 0.5, 0.375, 0.625, 0.375, 0.625, 0.375, 0.5, 0.375, 0.5, 0.375, 0.625, 0.375, 0.625, 0.25, 0.625, 0.25, 0.625, 0.125, 0.625, 0.125, 0.625, 0.375, 0.375, 0.375, 0.375, 0.375, 0.5, 0.375, 0.5, 0.375, 0.125, 0.375, 0.125, 0.375, 0.25, 0.375, 0.25, 0.375, 0.25, 0.375, 0.25, 0.375, 0.375, 0.375, 0.375, 0.375, 0.625, 0.375, 0.625, 0.25, 0.625, 0.25, 0.625, 0.375, 0.625, 0.375, 0.625, 0.25, 0.625, 0.25, 0.625, 0.375, 0.25, 0.375, 0.25, 0.375, 0.375, 0.375, 0.375, 0.375, 0.125, 0.375, 0.125, 0.375, 0.25, 0.375, 0.25, 0.375, 0.375, 0.375, 0.375, 0.375, 0.5, 0.375, 0.5, 0.25, 0.625, 0.25, 0.625, 0.125, 0.625, 0.125, 0.625, 0.375, 0.5, 0.375, 0.5, 0.375, 0.625, 0.375, 0.625, 0.5417, 0.1875, 0.5417, 0.25, 0.625, 0.25, 0.625, 0.1875, 0.5417, 0.4167, 0.5417, 0.5, 0.625, 0.5, 0.5417, 0.6875, 0.5417, 0.75, 0.625, 0.75, 0.625, 0.6875, 0.5417, 0.9167, 0.5417, 1.0, 0.625, 1.0, 0.2917, 0.6875, 0.2917, 0.75, 0.375, 0.6875, 0.7917, 0.6875, 0.7917, 0.75, 0.875, 0.6875, 0.875, 0.5, 0.7917, 0.5625, 0.875, 0.5625, 0.7917, 0.5625, 0.7917, 0.625, 0.875, 0.625, 0.875, 0.5625, 0.7917, 0.625, 0.7917, 0.6875, 0.875, 0.6875, 0.875, 0.625, 0.375, 0.5, 0.2917, 0.5625, 0.375, 0.5625, 0.2917, 0.5625, 0.2917, 0.625, 0.375, 0.625, 0.375, 0.5625, 0.2917, 0.625, 0.2917, 0.6875, 0.375, 0.6875, 0.375, 0.625, 0.5417, 0.5, 0.5417, 0.5625, 0.625, 0.5625, 0.625, 0.5, 0.5417, 0.5625, 0.5417, 0.625, 0.625, 0.625, 0.625, 0.5625, 0.5417, 0.625, 0.5417, 0.6875, 0.625, 0.6875, 0.625, 0.625, 0.5417, 0.0, 0.5417, 0.0625, 0.625, 0.0625, 0.625, 0.0, 0.5417, 0.0625, 0.5417, 0.125, 0.625, 0.125, 0.625, 0.0625, 0.5417, 0.125, 0.5417, 0.1875, 0.625, 0.1875, 0.625, 0.125, 0.375, 0.125, 0.375, 0.1875, 0.4583, 0.1875, 0.4583, 0.125, 0.4583, 0.125, 0.4583, 0.1875, 0.5417, 0.1875, 0.5417, 0.125, 0.375, 0.0625, 0.375, 0.125, 0.4583, 0.125, 0.4583, 0.0625, 0.4583, 0.0625, 0.4583, 0.125, 0.5417, 0.125, 0.5417, 0.0625, 0.375, 0.0, 0.375, 0.0625, 0.4583, 0.0625, 0.4583, 0.0, 0.4583, 0.0, 0.4583, 0.0625, 0.5417, 0.0625, 0.5417, 0.0, 0.375, 0.625, 0.375, 0.6875, 0.4583, 0.6875, 0.4583, 0.625, 0.4583, 0.625, 0.4583, 0.6875, 0.5417, 0.6875, 0.5417, 0.625, 0.375, 0.5625, 0.375, 0.625, 0.4583, 0.625, 0.4583, 0.5625, 0.4583, 0.5625, 0.4583, 0.625, 0.5417, 0.625, 0.5417, 0.5625, 0.375, 0.5, 0.375, 0.5625, 0.4583, 0.5625, 0.4583, 0.5, 0.4583, 0.5, 0.4583, 0.5625, 0.5417, 0.5625, 0.5417, 0.5, 0.375, 0.9167, 0.4583, 1.0, 0.4583, 0.9167, 0.5417, 0.9167, 0.4583, 1.0, 0.5417, 1.0, 0.375, 0.6875, 0.375, 0.75, 0.4583, 0.75, 0.4583, 0.6875, 0.4583, 0.6875, 0.4583, 0.75, 0.5417, 0.75, 0.5417, 0.6875, 0.375, 0.4167, 0.4583, 0.5, 0.4583, 0.4167, 0.5417, 0.4167, 0.4583, 0.5, 0.5417, 0.5, 0.375, 0.1875, 0.375, 0.25, 0.4583, 0.25, 0.4583, 0.1875, 0.4583, 0.1875, 0.4583, 0.25, 0.5417, 0.25, 0.5417, 0.1875, 0.4583, 0.25, 0.4583, 0.3333, 0.5417, 0.25, 0.375, 0.25, 0.4583, 0.3333, 0.4583, 0.25, 0.375, 0.3333, 0.375, 0.4167, 0.4583, 0.4167, 0.4583, 0.75, 0.4583, 0.8333, 0.5417, 0.75, 0.375, 0.75, 0.4583, 0.8333, 0.4583, 0.75, 0.375, 0.8333, 0.375, 0.9167, 0.4583, 0.9167, 0.125, 0.625, 0.125, 0.6875, 0.2083, 0.6875, 0.2083, 0.625, 0.2083, 0.6875, 0.2083, 0.6875, 0.2083, 0.625, 0.2083, 0.625, 0.125, 0.5625, 0.125, 0.625, 0.2083, 0.625, 0.2083, 0.5625, 0.2083, 0.625, 0.2083, 0.625, 0.2083, 0.5625, 0.2083, 0.5625, 0.2083, 0.5, 0.125, 0.5625, 0.2083, 0.5625, 0.2083, 0.5, 0.2083, 0.5625, 0.2917, 0.5625, 0.2917, 0.5, 0.625, 0.625, 0.625, 0.6875, 0.7083, 0.6875, 0.7083, 0.625, 0.7083, 0.625, 0.7083, 0.6875, 0.7917, 0.6875, 0.7917, 0.625, 0.625, 0.5625, 0.625, 0.625, 0.7083, 0.625, 0.7083, 0.5625, 0.7083, 0.5625, 0.7083, 0.625, 0.7917, 0.625, 0.7917, 0.5625, 0.7083, 0.5, 0.625, 0.5625, 0.7083, 0.5625, 0.7083, 0.5, 0.7083, 0.5625, 0.7917, 0.5625, 0.7917, 0.5, 0.625, 0.6875, 0.625, 0.75, 0.7083, 0.6875, 0.7083, 0.6875, 0.7083, 0.75, 0.7917, 0.75, 0.7917, 0.6875, 0.125, 0.6875, 0.125, 0.75, 0.2083, 0.6875, 0.2083, 0.6875, 0.2083, 0.75, 0.2917, 0.75, 0.2917, 0.6875, 0.5417, 0.75, 0.5417, 0.8333, 0.625, 0.8333, 0.5417, 0.8333, 0.625, 0.9167, 0.625, 0.8333, 0.5417, 0.25, 0.5417, 0.3333, 0.625, 0.3333, 0.5417, 0.3333, 0.625, 0.4167, 0.625, 0.3333, 0.2083, 0.625, 0.2083, 0.625, 0.2083, 0.5937, 0.2083, 0.5625, 0.2917, 0.5625, 0.2917, 0.5625, 0.2917, 0.625, 0.2917, 0.625, 0.2917, 0.6875, 0.2917, 0.6875, 0.2083, 0.6875, 0.2083, 0.6875, 0.2917, 0.625, 0.2917, 0.625, 0.2917, 0.6875, 0.2917, 0.6875, 0.2083, 0.5625, 0.2083, 0.5625, 0.2917, 0.5625, 0.2917, 0.5625, 0.2917, 0.5625, 0.2917, 0.5625, 0.2917, 0.625, 0.2917, 0.625, 0.2917, 0.625, 0.2917, 0.625, 0.2917, 0.6875, 0.2917, 0.6875, 0.2917, 0.6875, 0.2917, 0.6875, 0.2083, 0.6875, 0.2083, 0.6526, 0.2083, 0.625, 0.2083, 0.625, 0.2083, 0.6875, 0.2083, 0.6875, 0.2083, 0.6526, 0.2083, 0.6875, 0.2917, 0.6875, 0.2083, 0.5625, 0.2083, 0.5937, 0.2083, 0.5625, 0.2917, 0.5625, 0.2083, 0.5625, 0.2917, 0.5625, 0.2917, 0.5625, 0.2083, 0.5, 0.2083, 0.5, 0.125, 0.5, 0.125, 0.5, 0.2917, 0.5, 0.2917, 0.75, 0.375, 0.5573, 0.375, 0.5, 0.7917, 0.5, 0.7917, 0.75, 0.875, 0.75, 0.875, 0.5, 0.625, 0.5, 0.625, 0.5573, 0.7083, 0.75, 0.7083, 0.5, 0.7083, 0.5, 0.7083, 0.75, 0.7917, 0.75, 0.7917, 0.5, 0.125, 0.5, 0.125, 0.75, 0.2083, 0.75, 0.2083, 0.5, 0.2083, 0.5, 0.2083, 0.75, 0.2917, 0.75, 0.2917, 0.5, 0.375, 0.5, 0.375, 0.5, 0.2917, 0.5, 0.2917, 0.5, 0.7083, 0.5, 0.7083, 0.5, 0.625, 0.5, 0.625, 0.5, 0.2917, 0.5, 0.2917, 0.5, 0.2083, 0.5, 0.2083, 0.5, 0.7083, 0.5, 0.7083, 0.5, 0.625, 0.5, 0.625, 0.5, 0.2083, 0.5, 0.2083, 0.5, 0.125, 0.5, 0.125, 0.5, 0.7917, 0.5, 0.7917, 0.5, 0.7083, 0.5, 0.7083, 0.5, 0.2917, 0.5, 0.2917, 0.5, 0.2083, 0.5, 0.2083, 0.5, 0.875, 0.5, 0.875, 0.5, 0.7917, 0.5, 0.7917, 0.5, 0.875, 0.5, 0.875, 0.5, 0.7917, 0.5, 0.7917, 0.5, 0.7917, 0.5, 0.7917, 0.5, 0.7083, 0.5, 0.7083, 0.5, 0.375, 0.5, 0.375, 0.5, 0.2917, 0.5, 0.2917, 0.5, 0.625, 0.75, 0.625, 0.75, 0.375, 0.8333, 0.375, 0.8333, 0.625, 0.5573, 0.625, 0.5573, 0.7083, 0.75, 0.7083, 0.75, 0.625, 0.75, 0.625, 0.75, 0.375, 0.8333, 0.375, 0.8333, 0.2917, 0.75, 0.2917, 0.75, 0.375, 0.5573, 0.375, 0.5573, 0.625, 0.8333, 0.625, 0.8333, 0.625, 0.75, 0.625, 0.75, 0.2917, 0.75, 0.2917, 0.75, 0.375, 0.5573, 0.375, 0.5573, 0.625, 0.75, 0.625, 0.75, 0.375, 0.8333, 0.375, 0.8333, 0.2917, 0.75, 0.2917, 0.75, 0.375, 0.5573, 0.375, 0.5573, 0.625, 0.5573, 0.625, 0.5573, 0.7083, 0.75, 0.7083, 0.75, 0.625, 0.8333, 0.625, 0.8333, 0.625, 0.75, 0.625, 0.75, 0.625, 0.5573, 0.625, 0.75, 0.7083, 0.75, 0.2917, 0.75, 0.375, 0.75, 0.375, 0.5573, 0.625, 0.5573, 0.625, 0.5573, 0.7083, 0.75, 0.7083, 0.75, 0.625, 0.8333, 0.625, 0.8333, 0.625, 0.75, 0.625, 0.75, 0.375, 0.1667, 0.375, 0.25, 0.625, 0.25, 0.625, 0.1667, 0.375, 0.375, 0.375, 0.5, 0.625, 0.5, 0.625, 0.375, 0.375, 0.5833, 0.375, 0.5833, 0.375, 0.5, 0.375, 0.5, 0.375, 0.875, 0.375, 1.0, 0.625, 1.0, 0.625, 0.875, 0.25, 0.6667, 0.25, 0.75, 0.375, 0.75, 0.375, 0.6667, 0.625, 0.5, 0.625, 0.5, 0.625, 0.375, 0.625, 0.1667, 0.625, 0.1667, 0.625, 0.08333, 0.625, 0.08333, 0.625, 0.75, 0.625, 0.75, 0.625, 0.6667, 0.625, 0.6667, 0.25, 0.5, 0.25, 0.5833, 0.375, 0.5833, 0.375, 0.5, 0.25, 0.5833, 0.25, 0.6667, 0.375, 0.6667, 0.375, 0.5833, 0.625, 0.5, 0.625, 0.5, 0.625, 0.5833, 0.625, 0.5833, 0.625, 0.75, 0.625, 0.75, 0.375, 0.75, 0.375, 0.75, 0.375, 0.0, 0.375, 0.08333, 0.625, 0.08333, 0.625, 0.0, 0.375, 0.08333, 0.375, 0.1667, 0.625, 0.1667, 0.625, 0.08333, 0.375, 0.1667, 0.375, 0.1667, 0.375, 0.25, 0.375, 0.25, 0.625, 0.5833, 0.625, 0.5833, 0.625, 0.5, 0.625, 0.5, 0.625, 1.0, 0.625, 1.0, 0.625, 0.875, 0.625, 0.08333, 0.625, 0.08333, 0.625, 0.0, 0.625, 0.0, 0.375, 0.75, 0.375, 0.875, 0.625, 0.875, 0.625, 0.75, 0.375, 0.25, 0.375, 0.375, 0.625, 0.375, 0.625, 0.25, 0.375, 0.5, 0.375, 0.5, 0.625, 0.5, 0.625, 0.5, 0.625, 0.6667, 0.625, 0.6667, 0.625, 0.75, 0.375, 0.75, 0.375, 0.75, 0.375, 0.6667, 0.375, 0.6667, 0.375, 0.75, 0.375, 0.75, 0.375, 0.6667, 0.375, 0.6667, 0.625, 0.5833, 0.625, 0.5833, 0.625, 0.6667, 0.625, 0.6667, 0.625, 0.6667, 0.625, 0.6667, 0.625, 0.75, 0.625, 0.75, 0.375, 0.6667, 0.375, 0.6667, 0.375, 0.5833, 0.375, 0.5833, 0.375, 0.5, 0.375, 0.5, 0.625, 0.5, 0.625, 0.5, 0.375, 0.6667, 0.375, 0.75, 0.625, 0.6667, 0.375, 0.5, 0.375, 0.5833, 0.625, 0.5833, 0.375, 0.5833, 0.375, 0.6667, 0.625, 0.6667, 0.625, 0.5833, 0.625, 0.5833, 0.625, 0.5833, 0.625, 0.6667, 0.625, 0.6667, 0.375, 0.6667, 0.375, 0.6667, 0.375, 0.5833, 0.375, 0.5833, 0.625, 0.75, 0.625, 0.75, 0.375, 0.75, 0.375, 0.75, 0.375, 0.5833, 0.375, 0.5833, 0.375, 0.5, 0.375, 0.5, 0.625, 0.5, 0.625, 0.5, 0.625, 0.5833, 0.375, 0.75, 0.625, 0.75, 0.625, 0.6667, 0.625, 0.5833, 0.625, 0.5, 0.375, 0.5, 0.625, 0.5, 0.625, 0.5833, 0.625, 0.5833, 0.625, 0.75, 0.625, 0.75, 0.625, 0.6667, 0.125, 0.5833, 0.125, 0.6667, 0.25, 0.6667, 0.25, 0.5833, 0.125, 0.5, 0.125, 0.5833, 0.25, 0.5833, 0.25, 0.5, 0.125, 0.6667, 0.125, 0.75, 0.25, 0.75, 0.25, 0.6667, 0.375, 0.875, 0.375, 1.0, 0.375, 1.0, 0.375, 0.25, 0.375, 0.25, 0.375, 0.375, 0.375, 0.08333, 0.375, 0.08333, 0.375, 0.1667, 0.375, 0.1667, 0.375, 0.0, 0.375, 0.0, 0.375, 0.08333, 0.375, 0.08333, 0.625, 0.875, 0.625, 0.875, 0.625, 0.75, 0.625, 0.25, 0.625, 0.25, 0.625, 0.1667, 0.625, 0.1667, 0.625, 0.6667, 0.625, 0.6667, 0.625, 0.5833, 0.625, 0.5833, 0.625, 0.375, 0.625, 0.375, 0.625, 0.25, 0.5806, 0.375, 0.625, 0.375, 0.625, 0.375, 0.5836, 0.375, 0.5417, 0.125, 0.5417, 0.25, 0.5834, 0.25, 0.375, 0.125, 0.375, 0.125, 0.375, 0.25, 0.375, 0.25, 0.5417, 0.375, 0.5417, 0.5, 0.5806, 0.375, 0.5417, 0.5, 0.5417, 0.625, 0.625, 0.625, 0.625, 0.5, 0.375, 0.5, 0.375, 0.5, 0.375, 0.625, 0.375, 0.625, 0.375, 0.5, 0.375, 0.625, 0.4583, 0.625, 0.4583, 0.5, 0.4583, 0.5, 0.4583, 0.625, 0.5417, 0.625, 0.5417, 0.5, 0.375, 0.375, 0.375, 0.5, 0.4583, 0.5, 0.4583, 0.375, 0.4583, 0.375, 0.4583, 0.5, 0.5417, 0.5, 0.5417, 0.375, 0.375, 0.125, 0.375, 0.25, 0.4583, 0.25, 0.4583, 0.125, 0.4583, 0.125, 0.4583, 0.25, 0.5417, 0.25, 0.5417, 0.125, 0.4583, 0.25, 0.4583, 0.375, 0.5417, 0.375, 0.5417, 0.25, 0.375, 0.25, 0.375, 0.375, 0.4583, 0.375, 0.4583, 0.25, 0.375, 0.375, 0.375, 0.375, 0.375, 0.5, 0.375, 0.5, 0.625, 0.25, 0.5834, 0.25, 0.5848, 0.25, 0.625, 0.25, 0.625, 0.375, 0.625, 0.25, 0.625, 0.25, 0.625, 0.375, 0.5417, 0.375, 0.5806, 0.375, 0.5836, 0.375, 0.5417, 0.375, 0.5417, 0.25, 0.5417, 0.375, 0.5417, 0.375, 0.5417, 0.25, 0.5834, 0.25, 0.5417, 0.25, 0.5417, 0.25, 0.5848, 0.25, 0.5417, 0.5, 0.625, 0.5, 0.5806, 0.375, 0.625, 0.5, 0.625, 0.375, 0.5806, 0.375, 0.5834, 0.25, 0.625, 0.125, 0.5417, 0.125, 0.625, 0.125, 0.5834, 0.25, 0.625, 0.25, 0.5848, 0.25, 0.5417, 0.25, 0.5417, 0.25, 0.5848, 0.25, 0.625, 0.25, 0.5848, 0.25, 0.5848, 0.25, 0.625, 0.25, 0.625, 0.375, 0.625, 0.25, 0.625, 0.25, 0.625, 0.375, 0.5836, 0.375, 0.625, 0.375, 0.625, 0.375, 0.5836, 0.375, 0.5417, 0.375, 0.5836, 0.375, 0.5836, 0.375, 0.5417, 0.375, 0.5417, 0.25, 0.5417, 0.375, 0.5417, 0.375, 0.5417, 0.25, 0.5417, 0.25, 0.5417, 0.375, 0.5417, 0.375, 0.5417, 0.25, 0.5417, 0.375, 0.5836, 0.375, 0.5836, 0.375, 0.5417, 0.375, 0.5836, 0.375, 0.625, 0.375, 0.625, 0.375, 0.5836, 0.375, 0.625, 0.375, 0.625, 0.25, 0.625, 0.25, 0.625, 0.375, 0.625, 0.25, 0.5848, 0.25, 0.5848, 0.25, 0.625, 0.25, 0.5848, 0.25, 0.5417, 0.25, 0.5417, 0.25, 0.5848, 0.25, 0.5848, 0.25, 0.5417, 0.25, 0.5417, 0.25, 0.5848, 0.25, 0.625, 0.25, 0.5848, 0.25, 0.5848, 0.25, 0.625, 0.25, 0.625, 0.375, 0.625, 0.25, 0.625, 0.25, 0.625, 0.375, 0.5836, 0.375, 0.625, 0.375, 0.625, 0.375, 0.5836, 0.375, 0.5417, 0.375, 0.5836, 0.375, 0.5836, 0.375, 0.5417, 0.375, 0.5417, 0.25, 0.5417, 0.375, 0.5417, 0.375, 0.5417, 0.25, 0.375, 0.25, 0.375, 0.25, 0.375, 0.375, 0.375, 0.375, 0.2083, 0.625, 0.2083, 0.625, 0.2083, 0.5625, 0.2083, 0.5625, 0.2083, 0.625, 0.2083, 0.625, 0.2083, 0.5937, 0.2083, 0.5625, 0.2917, 0.5625, 0.2917, 0.5625, 0.2917, 0.625, 0.2917, 0.625, 0.2083, 0.5625, 0.2083, 0.5625, 0.2917, 0.5625, 0.2917, 0.5625, 0.625, 0.625, 0.2917, 0.5625, 0.2917, 0.5625, 0.2083, 0.5625, 0.2083, 0.5937, 0.2083, 0.5625, 0.2917, 0.5625, 0.2083, 0.5625, 0.2917, 0.5625, 0.2917, 0.5625, 0.5806, 0.375, 0.5836, 0.375, 0.625, 0.375, 0.625, 0.375, 0.5417, 0.125, 0.5834, 0.25, 0.5417, 0.25, 0.375, 0.125, 0.375, 0.25, 0.375, 0.25, 0.375, 0.125, 0.5417, 0.375, 0.5806, 0.375, 0.5417, 0.5, 0.5417, 0.5, 0.625, 0.5, 0.625, 0.625, 0.5417, 0.625, 0.375, 0.5, 0.375, 0.625, 0.375, 0.625, 0.375, 0.5, 0.375, 0.5, 0.4583, 0.5, 0.4583, 0.625, 0.375, 0.625, 0.4583, 0.5, 0.5417, 0.5, 0.5417, 0.625, 0.4583, 0.625, 0.375, 0.375, 0.4583, 0.375, 0.4583, 0.5, 0.375, 0.5, 0.4583, 0.375, 0.5417, 0.375, 0.5417, 0.5, 0.4583, 0.5, 0.375, 0.125, 0.4583, 0.125, 0.4583, 0.25, 0.375, 0.25, 0.4583, 0.125, 0.5417, 0.125, 0.5417, 0.25, 0.4583, 0.25, 0.4583, 0.25, 0.5417, 0.25, 0.5417, 0.375, 0.4583, 0.375, 0.375, 0.25, 0.4583, 0.25, 0.4583, 0.375, 0.375, 0.375, 0.375, 0.375, 0.375, 0.5, 0.375, 0.5, 0.375, 0.375, 0.625, 0.25, 0.625, 0.25, 0.5848, 0.25, 0.5834, 0.25, 0.625, 0.375, 0.625, 0.375, 0.625, 0.25, 0.625, 0.25, 0.5417, 0.375, 0.5417, 0.375, 0.5836, 0.375, 0.5806, 0.375, 0.5417, 0.25, 0.5417, 0.25, 0.5417, 0.375, 0.5417, 0.375, 0.5834, 0.25, 0.5848, 0.25, 0.5417, 0.25, 0.5417, 0.25, 0.5417, 0.5, 0.5806, 0.375, 0.625, 0.5, 0.625, 0.5, 0.5806, 0.375, 0.625, 0.375, 0.5834, 0.25, 0.5417, 0.125, 0.625, 0.125, 0.625, 0.125, 0.625, 0.25, 0.5834, 0.25, 0.5848, 0.25, 0.5848, 0.25, 0.5417, 0.25, 0.5417, 0.25, 0.625, 0.25, 0.625, 0.25, 0.5848, 0.25, 0.5848, 0.25, 0.625, 0.375, 0.625, 0.375, 0.625, 0.25, 0.625, 0.25, 0.5836, 0.375, 0.5836, 0.375, 0.625, 0.375, 0.625, 0.375, 0.5417, 0.375, 0.5417, 0.375, 0.5836, 0.375, 0.5836, 0.375, 0.5417, 0.25, 0.5417, 0.25, 0.5417, 0.375, 0.5417, 0.375, 0.5417, 0.25, 0.5417, 0.25, 0.5417, 0.375, 0.5417, 0.375, 0.5417, 0.375, 0.5417, 0.375, 0.5836, 0.375, 0.5836, 0.375, 0.5836, 0.375, 0.5836, 0.375, 0.625, 0.375, 0.625, 0.375, 0.625, 0.375, 0.625, 0.375, 0.625, 0.25, 0.625, 0.25, 0.625, 0.25, 0.625, 0.25, 0.5848, 0.25, 0.5848, 0.25, 0.5848, 0.25, 0.5848, 0.25, 0.5417, 0.25, 0.5417, 0.25, 0.5848, 0.25, 0.5848, 0.25, 0.5417, 0.25, 0.5417, 0.25, 0.625, 0.25, 0.625, 0.25, 0.5848, 0.25, 0.5848, 0.25, 0.625, 0.375, 0.625, 0.375, 0.625, 0.25, 0.625, 0.25, 0.5836, 0.375, 0.5836, 0.375, 0.625, 0.375, 0.625, 0.375, 0.5417, 0.375, 0.5417, 0.375, 0.5836, 0.375, 0.5836, 0.375, 0.5417, 0.25, 0.5417, 0.25, 0.5417, 0.375, 0.5417, 0.375, 0.375, 0.25, 0.375, 0.375, 0.375, 0.375, 0.375, 0.25, 0.2083, 0.625, 0.2083, 0.5625, 0.2083, 0.5625, 0.2083, 0.625, 0.2083, 0.625, 0.2083, 0.5625, 0.2083, 0.5937, 0.2083, 0.625, 0.2917, 0.5625, 0.2917, 0.625, 0.2917, 0.625, 0.2917, 0.5625, 0.2083, 0.5625, 0.2917, 0.5625, 0.2917, 0.5625, 0.2083, 0.5625, 0.2917, 0.5625, 0.625, 0.625, 0.2917, 0.625, 0.2083, 0.5625, 0.2917, 0.5625, 0.2083, 0.5625, 0.2083, 0.5937, 0.2083, 0.5625, 0.2917, 0.5625, 0.2917, 0.5625, 0.375, 0.375, 0.375, 0.375, 0.375, 0.25, 0.375, 0.25, 0.2083, 0.625, 0.2083, 0.5625, 0.2083, 0.5625, 0.2083, 0.625, 0.375, 0.25, 0.375, 0.25, 0.375, 0.375, 0.375, 0.375, 0.5417, 0.625, 0.4583, 0.625, 0.4583, 0.625, 0.5417, 0.625, 0.5848, 0.25, 0.5417, 0.25, 0.5417, 0.25, 0.5848, 0.25, 0.2917, 0.625, 0.2917, 0.625, 0.2917, 0.625, 0.4583, 0.625, 0.375, 0.625, 0.375, 0.625, 0.4583, 0.625, 0.2917, 0.5625, 0.2917, 0.625, 0.2917, 0.625, 0.2917, 0.5625, 0.375, 0.5, 0.375, 0.5, 0.375, 0.375, 0.375, 0.375, 0.625, 0.25, 0.5848, 0.25, 0.5848, 0.25, 0.625, 0.25, 0.375, 0.375, 0.375, 0.375, 0.375, 0.5, 0.375, 0.5, 0.625, 0.375, 0.625, 0.25, 0.625, 0.25, 0.625, 0.375, 0.375, 0.625, 0.375, 0.625, 0.375, 0.625, 0.375, 0.625, 0.5836, 0.375, 0.625, 0.375, 0.625, 0.375, 0.5836, 0.375, 0.5417, 0.375, 0.5836, 0.375, 0.5836, 0.375, 0.5417, 0.375, 0.2083, 0.5625, 0.2917, 0.5625, 0.2917, 0.5625, 0.2083, 0.5625, 0.5417, 0.25, 0.5417, 0.375, 0.5417, 0.375, 0.5417, 0.25, 0.2917, 0.625, 0.2917, 0.625, 0.2917, 0.625, 0.2917, 0.625, 0.5417, 0.25, 0.5417, 0.25, 0.5417, 0.375, 0.5417, 0.375, 0.5417, 0.375, 0.5417, 0.375, 0.5836, 0.375, 0.5836, 0.375, 0.5836, 0.375, 0.5836, 0.375, 0.625, 0.375, 0.625, 0.375, 0.625, 0.375, 0.625, 0.375, 0.625, 0.25, 0.625, 0.25, 0.625, 0.25, 0.625, 0.25, 0.5848, 0.25, 0.5848, 0.25, 0.5848, 0.25, 0.5848, 0.25, 0.5417, 0.25, 0.5417, 0.25, 0.5848, 0.25, 0.5848, 0.25, 0.5417, 0.25, 0.5417, 0.25, 0.625, 0.25, 0.625, 0.25, 0.5848, 0.25, 0.5848, 0.25, 0.625, 0.375, 0.625, 0.375, 0.625, 0.25, 0.625, 0.25, 0.5836, 0.375, 0.5836, 0.375, 0.625, 0.375, 0.625, 0.375, 0.5417, 0.375, 0.5417, 0.375, 0.5836, 0.375, 0.5836, 0.375, 0.5417, 0.25, 0.5417, 0.25, 0.5417, 0.375, 0.5417, 0.375, 0.2917, 0.625, 0.2917, 0.625, 0.2917, 0.625, 0.2917, 0.625, 0.2917, 0.625, 0.2917, 0.625, 0.2917, 0.625, 0.2917, 0.625, 0.2917, 0.625, 0.2917, 0.625, 0.2917, 0.625, 0.2917, 0.625, 0.2917, 0.625, 0.625, 0.625, 0.2917, 0.5625, 0.2917, 0.5625, 0.2917, 0.5625, 0.2917, 0.625, 0.625, 0.625, 0.625, 0.625, 0.5417, 0.625, 0.5417, 0.625, 0.625, 0.625, 0.2917, 0.625, 0.2917, 0.625, 0.2917, 0.625, 0.2917, 0.625, 0.5417, 0.625, 0.625, 0.625, 0.625, 0.625, 0.625, 0.625, 0.625, 0.625, 0.5417, 0.625, 0.375, 0.25, 0.375, 0.25, 0.375, 0.125, 0.375, 0.125, 0.375, 0.25, 0.375, 0.25, 0.375, 0.625, 0.375, 0.5, 0.375, 0.5, 0.375, 0.5, 0.375, 0.5, 0.375, 0.625, 0.375, 0.625, 0.375, 0.625, 0.375, 0.625, 0.375, 0.625, 0.375, 0.625, 0.375, 0.625, 0.375, 0.625, 0.375, 0.5, 0.375, 0.5, 0.375, 0.125, 0.375, 0.125, 0.375, 0.25, 0.375, 0.25, 0.375, 0.25, 0.375, 0.25, 0.375, 0.125, 0.375, 0.125, 0.375, 0.375, 0.375, 0.375, 0.375, 0.5, 0.375, 0.625, 0.375, 0.5, 0.375, 0.5, 0.375, 0.625, 0.375, 0.25, 0.375, 0.125, 0.375, 0.125, 0.375, 0.25, 0.375, 0.5, 0.375, 0.375, 0.375, 0.375, 0.375, 0.375, 0.375, 0.375, 0.375, 0.5, 0.375, 0.5, 0.375, 0.25, 0.375, 0.25, 0.375, 0.375, 0.375, 0.375, 0.375, 0.5, 0.375, 0.5, 0.375, 0.375, 0.375, 0.375, 0.375, 0.375, 0.375, 0.375, 0.375, 0.25, 0.375, 0.25, 0.375, 0.5, 0.375, 0.5, 0.375, 0.625, 0.375, 0.375, 0.375, 0.25, 0.375, 0.25, 0.375, 0.375, 0.375, 0.5, 0.375, 0.375, 0.375, 0.375, 0.375, 0.5, 0.375, 0.375, 0.375, 0.375, 0.375, 0.25, 0.375, 0.25, 0.375, 0.375, 0.375, 0.375, 0.375, 0.25, 0.375, 0.5, 0.625, 0.5, 0.625, 0.25, 0.375, 0.5, 0.375, 0.75, 0.625, 0.75, 0.625, 0.5, 0.375, 0.75, 0.375, 1.0, 0.625, 1.0, 0.625, 0.75, 0.125, 0.5, 0.125, 0.75, 0.375, 0.75, 0.375, 0.5, 0.625, 0.5, 0.625, 0.75, 0.875, 0.75, 0.875, 0.5, 0.375, 0.25, 0.375, 0.5, 0.625, 0.5, 0.625, 0.25, 0.375, 0.5, 0.375, 0.75, 0.625, 0.75, 0.625, 0.5, 0.375, 0.75, 0.375, 1.0, 0.625, 1.0, 0.625, 0.75, 0.125, 0.5, 0.125, 0.75, 0.375, 0.75, 0.375, 0.5, 0.625, 0.5, 0.625, 0.75, 0.875, 0.75, 0.875, 0.5])
me_cube.materials.append(mat_material)
me_cube.use_mirror_vertex_groups = False
me_cube.update()
arm_armature = bpy.data.armatures.new('Armature')  # bones are not reproduced

# ---- objects
ob_body = bpy.data.objects.new('Body', me_cube)
ob_mirror = bpy.data.objects.new('Mirror', None)
ob_armature = bpy.data.objects.new('Armature', arm_armature)

# ---- transforms, parenting, visibility, modifiers, constraints
ob_body.location = (0.0, 0.0, 8.433)
ob_body.lock_rotations_4d = False
ob_body.empty_display_type = 'ARROWS'
ob_body.lineart.crease_threshold = 0.0
ob_mirror.location = (0.0, 0.0, 0.0)
ob_armature.location = (0.0, 0.0, 0.0)
ob_armature.rotation_euler = (0.0, -0.0, 1.571)
ob_armature.scale = (0.8374, 0.8374, 0.8374)
ob_armature.display_type = 'WIRE'
ob_armature.show_in_front = True

# ---- collection membership
col_collection.objects.link(ob_body)
col_collection.objects.link(ob_mirror)
col_collection.objects.link(ob_armature)

# ---- scene / render settings (as saved in the file)
scene.frame_start = 1; scene.frame_end = 250; scene.frame_set(1)
scene.render.engine = 'BLENDER_EEVEE_NEXT'
scene.cycles.sampling_pattern = 'TABULATED_SOBOL'
scene.cycles.use_light_tree = False
scene.view_settings.view_transform = 'Filmic'
bpy.context.view_layer.update()

# ---- added for rendering (the .blend has no active camera and no usable light): camera, sun
cam_auto = bpy.data.cameras.new('AutoCamera')
cam_auto.lens = 50.0
cam_auto.sensor_width = 36.0
cam_auto.clip_end = 1000.0
ob_auto_camera = bpy.data.objects.new('AutoCamera', cam_auto)
scene.collection.objects.link(ob_auto_camera)
ob_auto_camera.location = (16.7244, -20.1325, 19.6809)
ob_auto_camera.rotation_euler = (1.09748, -7.21219e-08, 0.694738)
scene.camera = ob_auto_camera
light_auto_sun = bpy.data.lights.new('AutoSun', 'SUN')
light_auto_sun.energy = 3.0
light_auto_sun.angle = 0.0523599
ob_auto_sun = bpy.data.objects.new('AutoSun', light_auto_sun)
scene.collection.objects.link(ob_auto_sun)
ob_auto_sun.rotation_euler = (0.872665, 0.174533, 0.523599)
bpy.context.view_layer.update()
